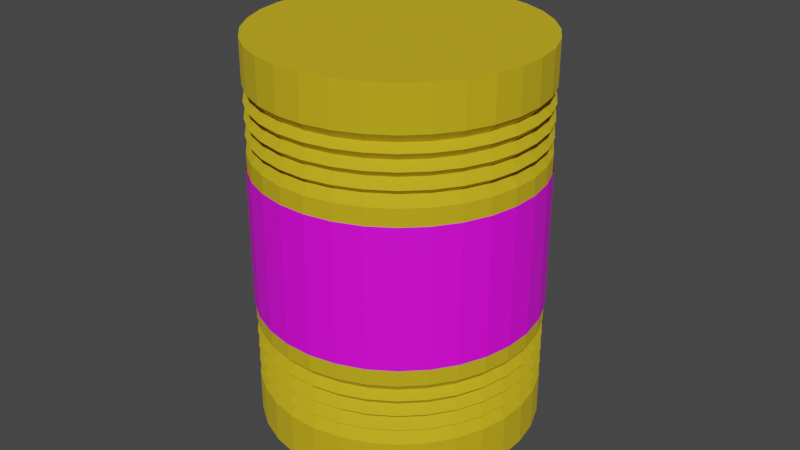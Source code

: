 # Source: BarrelChem.blend  (saved by Blender 2.83.19; exported with 4.5.12 LTS)
import bpy
from mathutils import Matrix  # noqa: F401  (used for matrix-valued properties, if any)

bpy.ops.wm.read_factory_settings(use_empty=True)
scene = bpy.context.scene
scene.name = 'Scene'

# ---- collections
col_collection = bpy.data.collections.new('Collection'); scene.collection.children.link(col_collection)

# ---- images (referenced by path relative to the original .blend; pixels are not part of the script)
import os
ASSET_DIR = os.environ.get("B2B_ASSET_DIR", "")  # directory of the original .blend (textures are referenced by path, not embedded)
HERE = os.path.dirname(os.path.abspath(__file__))  # packed textures are extracted next to this script under _unpacked/

def load_image(name, relpath, width, height, colorspace="sRGB"):
    """Load a texture the original file referenced (path relative to the .blend, or extracted next to this script)."""
    p = next((c for c in (os.path.join(HERE, relpath), os.path.join(ASSET_DIR, relpath)) if relpath and os.path.exists(c)), "")
    if p:
        img = bpy.data.images.load(p, check_existing=True)
        img.name = name
    else:  # same state as the original file: an image datablock whose file is absent (Cycles renders it pink)
        img = bpy.data.images.new(name, width, height)
        img.source = "FILE"
        img.filepath = "//" + (relpath or name)
    img.colorspace_settings.name = colorspace
    return img
img_barrel_chem_png = load_image('Barrel chem.png', 'Barrel chem.png', 1024, 1024, 'sRGB')

# ---- materials (node trees are filled in below, after node groups)
mat_sticker = bpy.data.materials.new('Sticker')
mat_sticker.use_transparent_shadow = False
mat_barrel = bpy.data.materials.new('Barrel')
mat_barrel.alpha_threshold = 0.0
mat_barrel.use_transparent_shadow = False
mat_barrel.line_color = (0.0, 0.0, 0.0, 1.0)

# ---- material node trees
mat_sticker.use_nodes = True; mat_sticker.node_tree.nodes.clear()
_N = mat_sticker.node_tree.nodes; _L = mat_sticker.node_tree.links
n0 = _N.new('ShaderNodeOutputMaterial'); n0.name = 'Material Output'; n0.location = (621, 318)
n1 = _N.new('ShaderNodeBsdfPrincipled'); n1.name = 'Principled BSDF'; n1.location = (44, 325)
n1.distribution = 'GGX'
n1.subsurface_method = 'BURLEY'
n1.inputs[3].default_value = 1.45
n1.inputs[27].default_value = (0.0, 0.0, 0.0, 1.0)
n1.inputs[28].default_value = 1.0
n2 = _N.new('ShaderNodeTexImage'); n2.name = 'Image Texture'; n2.location = (-272, 356)
n2.image = img_barrel_chem_png
_L.new(n2.outputs[0], n1.inputs[0])
_L.new(n1.outputs[0], n0.inputs[0])
n0.is_active_output = True
mat_barrel.use_nodes = True; mat_barrel.node_tree.nodes.clear()
_N = mat_barrel.node_tree.nodes; _L = mat_barrel.node_tree.links
n0 = _N.new('ShaderNodeOutputMaterial'); n0.name = 'Material Output'; n0.location = (300, 300)
n1 = _N.new('ShaderNodeBsdfPrincipled'); n1.name = 'Principled BSDF'; n1.location = (10, 300)
n1.distribution = 'GGX'
n1.subsurface_method = 'BURLEY'
n1.inputs[0].default_value = (0.8, 0.5688, 0.0, 1.0)
n1.inputs[1].default_value = 0.3889
n1.inputs[2].default_value = 0.8861
n1.inputs[3].default_value = 1.45
n1.inputs[13].default_value = 1.0
n1.inputs[27].default_value = (0.0, 0.0, 0.0, 1.0)
n1.inputs[28].default_value = 1.0
_L.new(n1.outputs[0], n0.inputs[0])
n0.is_active_output = True

# ---- world
world_world = bpy.data.worlds.new('World'); scene.world = world_world
world_world.use_nodes = True; world_world.node_tree.nodes.clear()
_N = world_world.node_tree.nodes; _L = world_world.node_tree.links
n0 = _N.new('ShaderNodeOutputWorld'); n0.name = 'World Output'; n0.location = (300, 300)
n1 = _N.new('ShaderNodeBackground'); n1.name = 'Background'; n1.location = (10, 300)
n1.inputs[0].default_value = (0.05088, 0.05088, 0.05088, 1.0)
_L.new(n1.outputs[0], n0.inputs[0])
n0.is_active_output = True
world_world.color = (0.05088, 0.05088, 0.05088)
world_world.use_sun_shadow = False
world_world.sun_shadow_jitter_overblur = 0.0

# ---- meshes
me_cylinder_001 = bpy.data.meshes.new('Cylinder.001')
me_cylinder_001.from_pydata([(-2.75, 1.721, 0.956), (-2.653, 1.721, 0.956), (-2.559, 1.703, 0.956), (-2.47, 1.666, 0.956), (-2.389, 1.613, 0.956), (-2.321, 1.545, 0.956), (-2.267, 1.465, 0.956), (-2.23, 1.376, 0.956), (-2.211, 1.282, 0.956), (-2.21, 1.185, 0.956), (-2.229, 1.091, 0.956), (-2.266, 1.001, 0.956), (-2.319, 0.921, 0.956), (-2.387, 0.8526, 0.956), (-2.467, 0.7988, 0.956), (-2.556, 0.7617, 0.956), (-2.65, 0.7426, 0.956), (-2.747, 0.7423, 0.956), (-2.841, 0.7608, 0.956), (-2.93, 0.7974, 0.956), (-3.011, 0.8507, 0.956), (-3.079, 0.9187, 0.956), (-3.133, 0.9987, 0.956), (-3.17, 1.088, 0.956), (-3.189, 1.182, 0.956), (-3.19, 1.278, 0.956), (-3.171, 1.373, 0.956), (-3.134, 1.462, 0.956), (-3.081, 1.543, 0.956), (-3.013, 1.611, 0.956), (-2.933, 1.665, 0.956), (-2.844, 1.702, 0.956), (-2.75, 1.721, 0.4702), (-2.653, 1.721, 0.4702), (-2.559, 1.703, 0.4702), (-2.47, 1.666, 0.4702), (-2.389, 1.613, 0.4702), (-2.321, 1.545, 0.4702), (-2.267, 1.465, 0.4702), (-2.23, 1.376, 0.4702), (-2.211, 1.282, 0.4702), (-2.21, 1.185, 0.4702), (-2.229, 1.091, 0.4702), (-2.266, 1.001, 0.4702), (-2.319, 0.921, 0.4702), (-2.387, 0.8526, 0.4702), (-2.467, 0.7988, 0.4702), (-2.556, 0.7617, 0.4702), (-2.65, 0.7426, 0.4702), (-2.747, 0.7423, 0.4702), (-2.841, 0.7608, 0.4702), (-2.93, 0.7974, 0.4702), (-3.011, 0.8507, 0.4702), (-3.079, 0.9187, 0.4702), (-3.133, 0.9987, 0.4702), (-3.17, 1.088, 0.4702), (-3.189, 1.182, 0.4702), (-3.19, 1.278, 0.4702), (-3.171, 1.373, 0.4702), (-3.134, 1.462, 0.4702), (-3.081, 1.543, 0.4702), (-3.013, 1.611, 0.4702), (-2.933, 1.665, 0.4702), (-2.844, 1.702, 0.4702), (-2.749, 1.717, 1.385), (-2.654, 1.718, 1.385), (-2.56, 1.699, 1.385), (-2.471, 1.663, 1.385), (-2.392, 1.61, 1.385), (-2.324, 1.543, 1.385), (-2.27, 1.463, 1.385), (-2.233, 1.375, 1.385), (-2.214, 1.281, 1.385), (-2.214, 1.185, 1.385), (-2.233, 1.092, 1.385), (-2.269, 1.003, 1.385), (-2.322, 0.9234, 1.385), (-2.389, 0.8555, 1.385), (-2.469, 0.8021, 1.385), (-2.557, 0.7652, 1.385), (-2.651, 0.7463, 1.385), (-2.746, 0.746, 1.385), (-2.84, 0.7644, 1.385), (-2.929, 0.8007, 1.385), (-3.008, 0.8536, 1.385), (-3.076, 0.921, 1.385), (-3.13, 1.0, 1.385), (-3.167, 1.089, 1.385), (-3.186, 1.182, 1.385), (-3.186, 1.278, 1.385), (-3.167, 1.372, 1.385), (-3.131, 1.461, 1.385), (-3.078, 1.54, 1.385), (-3.011, 1.608, 1.385), (-2.931, 1.661, 1.385), (-2.843, 1.698, 1.385), (-2.749, 1.717, 1.014), (-2.746, 1.689, 1.047), (-2.749, 1.717, 1.069), (-2.746, 1.689, 1.099), (-2.749, 1.717, 1.125), (-2.746, 1.689, 1.151), (-2.749, 1.717, 1.18), (-2.746, 1.689, 1.203), (-2.749, 1.717, 1.235), (-2.654, 1.718, 1.235), (-2.656, 1.689, 1.203), (-2.654, 1.718, 1.18), (-2.656, 1.689, 1.151), (-2.654, 1.718, 1.125), (-2.656, 1.689, 1.099), (-2.654, 1.718, 1.069), (-2.656, 1.689, 1.047), (-2.654, 1.718, 1.014), (-2.56, 1.699, 1.235), (-2.568, 1.672, 1.203), (-2.56, 1.699, 1.18), (-2.568, 1.672, 1.151), (-2.56, 1.699, 1.125), (-2.568, 1.672, 1.099), (-2.56, 1.699, 1.069), (-2.568, 1.672, 1.047), (-2.56, 1.699, 1.014), (-2.471, 1.663, 1.235), (-2.485, 1.638, 1.203), (-2.471, 1.663, 1.18), (-2.485, 1.638, 1.151), (-2.471, 1.663, 1.125), (-2.485, 1.638, 1.099), (-2.471, 1.663, 1.069), (-2.485, 1.638, 1.047), (-2.471, 1.663, 1.014), (-2.392, 1.61, 1.235), (-2.409, 1.588, 1.203), (-2.392, 1.61, 1.18), (-2.409, 1.588, 1.151), (-2.392, 1.61, 1.125), (-2.409, 1.588, 1.099), (-2.392, 1.61, 1.069), (-2.409, 1.588, 1.047), (-2.392, 1.61, 1.014), (-2.324, 1.543, 1.235), (-2.346, 1.525, 1.203), (-2.324, 1.543, 1.18), (-2.346, 1.525, 1.151), (-2.324, 1.543, 1.125), (-2.346, 1.525, 1.099), (-2.324, 1.543, 1.069), (-2.346, 1.525, 1.047), (-2.324, 1.543, 1.014), (-2.27, 1.463, 1.235), (-2.295, 1.45, 1.203), (-2.27, 1.463, 1.18), (-2.295, 1.45, 1.151), (-2.27, 1.463, 1.125), (-2.295, 1.45, 1.099), (-2.27, 1.463, 1.069), (-2.295, 1.45, 1.047), (-2.27, 1.463, 1.014), (-2.233, 1.375, 1.235), (-2.261, 1.367, 1.203), (-2.233, 1.375, 1.18), (-2.261, 1.367, 1.151), (-2.233, 1.375, 1.125), (-2.261, 1.367, 1.099), (-2.233, 1.375, 1.069), (-2.261, 1.367, 1.047), (-2.233, 1.375, 1.014), (-2.214, 1.281, 1.235), (-2.243, 1.278, 1.203), (-2.214, 1.281, 1.18), (-2.243, 1.278, 1.151), (-2.214, 1.281, 1.125), (-2.243, 1.278, 1.099), (-2.214, 1.281, 1.069), (-2.243, 1.278, 1.047), (-2.214, 1.281, 1.014), (-2.214, 1.185, 1.235), (-2.242, 1.188, 1.203), (-2.214, 1.185, 1.18), (-2.242, 1.188, 1.151), (-2.214, 1.185, 1.125), (-2.242, 1.188, 1.099), (-2.214, 1.185, 1.069), (-2.242, 1.188, 1.047), (-2.214, 1.185, 1.014), (-2.233, 1.092, 1.235), (-2.26, 1.1, 1.203), (-2.233, 1.092, 1.18), (-2.26, 1.1, 1.151), (-2.233, 1.092, 1.125), (-2.26, 1.1, 1.099), (-2.233, 1.092, 1.069), (-2.26, 1.1, 1.047), (-2.233, 1.092, 1.014), (-2.269, 1.003, 1.235), (-2.294, 1.016, 1.203), (-2.269, 1.003, 1.18), (-2.294, 1.016, 1.151), (-2.269, 1.003, 1.125), (-2.294, 1.016, 1.099), (-2.269, 1.003, 1.069), (-2.294, 1.016, 1.047), (-2.269, 1.003, 1.014), (-2.322, 0.9234, 1.235), (-2.344, 0.9413, 1.203), (-2.322, 0.9234, 1.18), (-2.344, 0.9413, 1.151), (-2.322, 0.9234, 1.125), (-2.344, 0.9413, 1.099), (-2.322, 0.9234, 1.069), (-2.344, 0.9413, 1.047), (-2.322, 0.9234, 1.014), (-2.389, 0.8555, 1.235), (-2.407, 0.8773, 1.203), (-2.389, 0.8555, 1.18), (-2.407, 0.8773, 1.151), (-2.389, 0.8555, 1.125), (-2.407, 0.8773, 1.099), (-2.389, 0.8555, 1.069), (-2.407, 0.8773, 1.047), (-2.389, 0.8555, 1.014), (-2.469, 0.8021, 1.235), (-2.482, 0.827, 1.203), (-2.469, 0.8021, 1.18), (-2.482, 0.827, 1.151), (-2.469, 0.8021, 1.125), (-2.482, 0.827, 1.099), (-2.469, 0.8021, 1.069), (-2.482, 0.827, 1.047), (-2.469, 0.8021, 1.014), (-2.557, 0.7652, 1.235), (-2.565, 0.7923, 1.203), (-2.557, 0.7652, 1.18), (-2.565, 0.7923, 1.151), (-2.557, 0.7652, 1.125), (-2.565, 0.7923, 1.099), (-2.557, 0.7652, 1.069), (-2.565, 0.7923, 1.047), (-2.557, 0.7652, 1.014), (-2.651, 0.7463, 1.235), (-2.654, 0.7744, 1.203), (-2.651, 0.7463, 1.18), (-2.654, 0.7744, 1.151), (-2.651, 0.7463, 1.125), (-2.654, 0.7744, 1.099), (-2.651, 0.7463, 1.069), (-2.654, 0.7744, 1.047), (-2.651, 0.7463, 1.014), (-2.746, 0.746, 1.235), (-2.744, 0.7742, 1.203), (-2.746, 0.746, 1.18), (-2.744, 0.7742, 1.151), (-2.746, 0.746, 1.125), (-2.744, 0.7742, 1.099), (-2.746, 0.746, 1.069), (-2.744, 0.7742, 1.047), (-2.746, 0.746, 1.014), (-2.84, 0.7644, 1.235), (-2.832, 0.7915, 1.203), (-2.84, 0.7644, 1.18), (-2.832, 0.7915, 1.151), (-2.84, 0.7644, 1.125), (-2.832, 0.7915, 1.099), (-2.84, 0.7644, 1.069), (-2.832, 0.7915, 1.047), (-2.84, 0.7644, 1.014), (-2.929, 0.8007, 1.235), (-2.915, 0.8257, 1.203), (-2.929, 0.8007, 1.18), (-2.915, 0.8257, 1.151), (-2.929, 0.8007, 1.125), (-2.915, 0.8257, 1.099), (-2.929, 0.8007, 1.069), (-2.915, 0.8257, 1.047), (-2.929, 0.8007, 1.014), (-3.008, 0.8536, 1.235), (-2.991, 0.8755, 1.203), (-3.008, 0.8536, 1.18), (-2.991, 0.8755, 1.151), (-3.008, 0.8536, 1.125), (-2.991, 0.8755, 1.099), (-3.008, 0.8536, 1.069), (-2.991, 0.8755, 1.047), (-3.008, 0.8536, 1.014), (-3.076, 0.921, 1.235), (-3.054, 0.9391, 1.203), (-3.076, 0.921, 1.18), (-3.054, 0.9391, 1.151), (-3.076, 0.921, 1.125), (-3.054, 0.9391, 1.099), (-3.076, 0.921, 1.069), (-3.054, 0.9391, 1.047), (-3.076, 0.921, 1.014), (-3.13, 1.0, 1.235), (-3.105, 1.014, 1.203), (-3.13, 1.0, 1.18), (-3.105, 1.014, 1.151), (-3.13, 1.0, 1.125), (-3.105, 1.014, 1.099), (-3.13, 1.0, 1.069), (-3.105, 1.014, 1.047), (-3.13, 1.0, 1.014), (-3.167, 1.089, 1.235), (-3.14, 1.097, 1.203), (-3.167, 1.089, 1.18), (-3.14, 1.097, 1.151), (-3.167, 1.089, 1.125), (-3.14, 1.097, 1.099), (-3.167, 1.089, 1.069), (-3.14, 1.097, 1.047), (-3.167, 1.089, 1.014), (-3.186, 1.182, 1.235), (-3.157, 1.185, 1.203), (-3.186, 1.182, 1.18), (-3.157, 1.185, 1.151), (-3.186, 1.182, 1.125), (-3.157, 1.185, 1.099), (-3.186, 1.182, 1.069), (-3.157, 1.185, 1.047), (-3.186, 1.182, 1.014), (-3.186, 1.278, 1.235), (-3.158, 1.275, 1.203), (-3.186, 1.278, 1.18), (-3.158, 1.275, 1.151), (-3.186, 1.278, 1.125), (-3.158, 1.275, 1.099), (-3.186, 1.278, 1.069), (-3.158, 1.275, 1.047), (-3.186, 1.278, 1.014), (-3.167, 1.372, 1.235), (-3.14, 1.364, 1.203), (-3.167, 1.372, 1.18), (-3.14, 1.364, 1.151), (-3.167, 1.372, 1.125), (-3.14, 1.364, 1.099), (-3.167, 1.372, 1.069), (-3.14, 1.364, 1.047), (-3.167, 1.372, 1.014), (-3.131, 1.461, 1.235), (-3.106, 1.447, 1.203), (-3.131, 1.461, 1.18), (-3.106, 1.447, 1.151), (-3.131, 1.461, 1.125), (-3.106, 1.447, 1.099), (-3.131, 1.461, 1.069), (-3.106, 1.447, 1.047), (-3.131, 1.461, 1.014), (-3.078, 1.54, 1.235), (-3.056, 1.522, 1.203), (-3.078, 1.54, 1.18), (-3.056, 1.522, 1.151), (-3.078, 1.54, 1.125), (-3.056, 1.522, 1.099), (-3.078, 1.54, 1.069), (-3.056, 1.522, 1.047), (-3.078, 1.54, 1.014), (-3.011, 1.608, 1.235), (-2.993, 1.586, 1.203), (-3.011, 1.608, 1.18), (-2.993, 1.586, 1.151), (-3.011, 1.608, 1.125), (-2.993, 1.586, 1.099), (-3.011, 1.608, 1.069), (-2.993, 1.586, 1.047), (-3.011, 1.608, 1.014), (-2.931, 1.661, 1.235), (-2.918, 1.637, 1.203), (-2.931, 1.661, 1.18), (-2.918, 1.637, 1.151), (-2.931, 1.661, 1.125), (-2.918, 1.637, 1.099), (-2.931, 1.661, 1.069), (-2.918, 1.637, 1.047), (-2.931, 1.661, 1.014), (-2.843, 1.698, 1.235), (-2.835, 1.671, 1.203), (-2.843, 1.698, 1.18), (-2.835, 1.671, 1.151), (-2.843, 1.698, 1.125), (-2.835, 1.671, 1.099), (-2.843, 1.698, 1.069), (-2.835, 1.671, 1.047), (-2.843, 1.698, 1.014), (-2.749, 1.717, 0.04108), (-2.654, 1.718, 0.04108), (-2.56, 1.699, 0.04108), (-2.471, 1.663, 0.04108), (-2.392, 1.61, 0.04108), (-2.324, 1.543, 0.04108), (-2.27, 1.463, 0.04108), (-2.233, 1.375, 0.04108), (-2.214, 1.281, 0.04108), (-2.214, 1.185, 0.04108), (-2.233, 1.092, 0.04108), (-2.269, 1.003, 0.04108), (-2.322, 0.9234, 0.04108), (-2.389, 0.8555, 0.04108), (-2.469, 0.8021, 0.04108), (-2.557, 0.7652, 0.04108), (-2.651, 0.7463, 0.04108), (-2.746, 0.746, 0.04108), (-2.84, 0.7644, 0.04108), (-2.929, 0.8007, 0.04108), (-3.008, 0.8536, 0.04108), (-3.076, 0.921, 0.04108), (-3.13, 1.0, 0.04108), (-3.167, 1.089, 0.04108), (-3.186, 1.182, 0.04108), (-3.186, 1.278, 0.04108), (-3.167, 1.372, 0.04108), (-3.131, 1.461, 0.04108), (-3.078, 1.54, 0.04108), (-3.011, 1.608, 0.04108), (-2.931, 1.661, 0.04108), (-2.843, 1.698, 0.04108), (-2.749, 1.717, 0.4119), (-2.746, 1.689, 0.3795), (-2.749, 1.717, 0.3567), (-2.746, 1.689, 0.3274), (-2.749, 1.717, 0.3014), (-2.746, 1.689, 0.2753), (-2.749, 1.717, 0.2461), (-2.746, 1.689, 0.2233), (-2.749, 1.717, 0.1908), (-2.654, 1.718, 0.1908), (-2.656, 1.689, 0.2233), (-2.654, 1.718, 0.2461), (-2.656, 1.689, 0.2753), (-2.654, 1.718, 0.3014), (-2.656, 1.689, 0.3274), (-2.654, 1.718, 0.3567), (-2.656, 1.689, 0.3795), (-2.654, 1.718, 0.4119), (-2.56, 1.699, 0.1908), (-2.568, 1.672, 0.2233), (-2.56, 1.699, 0.2461), (-2.568, 1.672, 0.2753), (-2.56, 1.699, 0.3014), (-2.568, 1.672, 0.3274), (-2.56, 1.699, 0.3567), (-2.568, 1.672, 0.3795), (-2.56, 1.699, 0.4119), (-2.471, 1.663, 0.1908), (-2.485, 1.638, 0.2233), (-2.471, 1.663, 0.2461), (-2.485, 1.638, 0.2753), (-2.471, 1.663, 0.3014), (-2.485, 1.638, 0.3274), (-2.471, 1.663, 0.3567), (-2.485, 1.638, 0.3795), (-2.471, 1.663, 0.4119), (-2.392, 1.61, 0.1908), (-2.409, 1.588, 0.2233), (-2.392, 1.61, 0.2461), (-2.409, 1.588, 0.2753), (-2.392, 1.61, 0.3014), (-2.409, 1.588, 0.3274), (-2.392, 1.61, 0.3567), (-2.409, 1.588, 0.3795), (-2.392, 1.61, 0.4119), (-2.324, 1.543, 0.1908), (-2.346, 1.525, 0.2233), (-2.324, 1.543, 0.2461), (-2.346, 1.525, 0.2753), (-2.324, 1.543, 0.3014), (-2.346, 1.525, 0.3274), (-2.324, 1.543, 0.3567), (-2.346, 1.525, 0.3795), (-2.324, 1.543, 0.4119), (-2.27, 1.463, 0.1908), (-2.295, 1.45, 0.2233), (-2.27, 1.463, 0.2461), (-2.295, 1.45, 0.2753), (-2.27, 1.463, 0.3014), (-2.295, 1.45, 0.3274), (-2.27, 1.463, 0.3567), (-2.295, 1.45, 0.3795), (-2.27, 1.463, 0.4119), (-2.233, 1.375, 0.1908), (-2.261, 1.367, 0.2233), (-2.233, 1.375, 0.2461), (-2.261, 1.367, 0.2753), (-2.233, 1.375, 0.3014), (-2.261, 1.367, 0.3274), (-2.233, 1.375, 0.3567), (-2.261, 1.367, 0.3795), (-2.233, 1.375, 0.4119), (-2.214, 1.281, 0.1908), (-2.243, 1.278, 0.2233), (-2.214, 1.281, 0.2461), (-2.243, 1.278, 0.2753), (-2.214, 1.281, 0.3014), (-2.243, 1.278, 0.3274), (-2.214, 1.281, 0.3567), (-2.243, 1.278, 0.3795), (-2.214, 1.281, 0.4119), (-2.214, 1.185, 0.1908), (-2.242, 1.188, 0.2233), (-2.214, 1.185, 0.2461), (-2.242, 1.188, 0.2753), (-2.214, 1.185, 0.3014), (-2.242, 1.188, 0.3274), (-2.214, 1.185, 0.3567), (-2.242, 1.188, 0.3795), (-2.214, 1.185, 0.4119), (-2.233, 1.092, 0.1908), (-2.26, 1.1, 0.2233), (-2.233, 1.092, 0.2461), (-2.26, 1.1, 0.2753), (-2.233, 1.092, 0.3014), (-2.26, 1.1, 0.3274), (-2.233, 1.092, 0.3567), (-2.26, 1.1, 0.3795), (-2.233, 1.092, 0.4119), (-2.269, 1.003, 0.1908), (-2.294, 1.016, 0.2233), (-2.269, 1.003, 0.2461), (-2.294, 1.016, 0.2753), (-2.269, 1.003, 0.3014), (-2.294, 1.016, 0.3274), (-2.269, 1.003, 0.3567), (-2.294, 1.016, 0.3795), (-2.269, 1.003, 0.4119), (-2.322, 0.9234, 0.1908), (-2.344, 0.9413, 0.2233), (-2.322, 0.9234, 0.2461), (-2.344, 0.9413, 0.2753), (-2.322, 0.9234, 0.3014), (-2.344, 0.9413, 0.3274), (-2.322, 0.9234, 0.3567), (-2.344, 0.9413, 0.3795), (-2.322, 0.9234, 0.4119), (-2.389, 0.8555, 0.1908), (-2.407, 0.8773, 0.2233), (-2.389, 0.8555, 0.2461), (-2.407, 0.8773, 0.2753), (-2.389, 0.8555, 0.3014), (-2.407, 0.8773, 0.3274), (-2.389, 0.8555, 0.3567), (-2.407, 0.8773, 0.3795), (-2.389, 0.8555, 0.4119), (-2.469, 0.8021, 0.1908), (-2.482, 0.827, 0.2233), (-2.469, 0.8021, 0.2461), (-2.482, 0.827, 0.2753), (-2.469, 0.8021, 0.3014), (-2.482, 0.827, 0.3274), (-2.469, 0.8021, 0.3567), (-2.482, 0.827, 0.3795), (-2.469, 0.8021, 0.4119), (-2.557, 0.7652, 0.1908), (-2.565, 0.7923, 0.2233), (-2.557, 0.7652, 0.2461), (-2.565, 0.7923, 0.2753), (-2.557, 0.7652, 0.3014), (-2.565, 0.7923, 0.3274), (-2.557, 0.7652, 0.3567), (-2.565, 0.7923, 0.3795), (-2.557, 0.7652, 0.4119), (-2.651, 0.7463, 0.1908), (-2.654, 0.7744, 0.2233), (-2.651, 0.7463, 0.2461), (-2.654, 0.7744, 0.2753), (-2.651, 0.7463, 0.3014), (-2.654, 0.7744, 0.3274), (-2.651, 0.7463, 0.3567), (-2.654, 0.7744, 0.3795), (-2.651, 0.7463, 0.4119), (-2.746, 0.746, 0.1908), (-2.744, 0.7742, 0.2233), (-2.746, 0.746, 0.2461), (-2.744, 0.7742, 0.2753), (-2.746, 0.746, 0.3014), (-2.744, 0.7742, 0.3274), (-2.746, 0.746, 0.3567), (-2.744, 0.7742, 0.3795), (-2.746, 0.746, 0.4119), (-2.84, 0.7644, 0.1908), (-2.832, 0.7915, 0.2233), (-2.84, 0.7644, 0.2461), (-2.832, 0.7915, 0.2753), (-2.84, 0.7644, 0.3014), (-2.832, 0.7915, 0.3274), (-2.84, 0.7644, 0.3567), (-2.832, 0.7915, 0.3795), (-2.84, 0.7644, 0.4119), (-2.929, 0.8007, 0.1908), (-2.915, 0.8257, 0.2233), (-2.929, 0.8007, 0.2461), (-2.915, 0.8257, 0.2753), (-2.929, 0.8007, 0.3014), (-2.915, 0.8257, 0.3274), (-2.929, 0.8007, 0.3567), (-2.915, 0.8257, 0.3795), (-2.929, 0.8007, 0.4119), (-3.008, 0.8536, 0.1908), (-2.991, 0.8755, 0.2233), (-3.008, 0.8536, 0.2461), (-2.991, 0.8755, 0.2753), (-3.008, 0.8536, 0.3014), (-2.991, 0.8755, 0.3274), (-3.008, 0.8536, 0.3567), (-2.991, 0.8755, 0.3795), (-3.008, 0.8536, 0.4119), (-3.076, 0.921, 0.1908), (-3.054, 0.9391, 0.2233), (-3.076, 0.921, 0.2461), (-3.054, 0.9391, 0.2753), (-3.076, 0.921, 0.3014), (-3.054, 0.9391, 0.3274), (-3.076, 0.921, 0.3567), (-3.054, 0.9391, 0.3795), (-3.076, 0.921, 0.4119), (-3.13, 1.0, 0.1908), (-3.105, 1.014, 0.2233), (-3.13, 1.0, 0.2461), (-3.105, 1.014, 0.2753), (-3.13, 1.0, 0.3014), (-3.105, 1.014, 0.3274), (-3.13, 1.0, 0.3567), (-3.105, 1.014, 0.3795), (-3.13, 1.0, 0.4119), (-3.167, 1.089, 0.1908), (-3.14, 1.097, 0.2233), (-3.167, 1.089, 0.2461), (-3.14, 1.097, 0.2753), (-3.167, 1.089, 0.3014), (-3.14, 1.097, 0.3274), (-3.167, 1.089, 0.3567), (-3.14, 1.097, 0.3795), (-3.167, 1.089, 0.4119), (-3.186, 1.182, 0.1908), (-3.157, 1.185, 0.2233), (-3.186, 1.182, 0.2461), (-3.157, 1.185, 0.2753), (-3.186, 1.182, 0.3014), (-3.157, 1.185, 0.3274), (-3.186, 1.182, 0.3567), (-3.157, 1.185, 0.3795), (-3.186, 1.182, 0.4119), (-3.186, 1.278, 0.1908), (-3.158, 1.275, 0.2233), (-3.186, 1.278, 0.2461), (-3.158, 1.275, 0.2753), (-3.186, 1.278, 0.3014), (-3.158, 1.275, 0.3274), (-3.186, 1.278, 0.3567), (-3.158, 1.275, 0.3795), (-3.186, 1.278, 0.4119), (-3.167, 1.372, 0.1908), (-3.14, 1.364, 0.2233), (-3.167, 1.372, 0.2461), (-3.14, 1.364, 0.2753), (-3.167, 1.372, 0.3014), (-3.14, 1.364, 0.3274), (-3.167, 1.372, 0.3567), (-3.14, 1.364, 0.3795), (-3.167, 1.372, 0.4119), (-3.131, 1.461, 0.1908), (-3.106, 1.447, 0.2233), (-3.131, 1.461, 0.2461), (-3.106, 1.447, 0.2753), (-3.131, 1.461, 0.3014), (-3.106, 1.447, 0.3274), (-3.131, 1.461, 0.3567), (-3.106, 1.447, 0.3795), (-3.131, 1.461, 0.4119), (-3.078, 1.54, 0.1908), (-3.056, 1.522, 0.2233), (-3.078, 1.54, 0.2461), (-3.056, 1.522, 0.2753), (-3.078, 1.54, 0.3014), (-3.056, 1.522, 0.3274), (-3.078, 1.54, 0.3567), (-3.056, 1.522, 0.3795), (-3.078, 1.54, 0.4119), (-3.011, 1.608, 0.1908), (-2.993, 1.586, 0.2233), (-3.011, 1.608, 0.2461), (-2.993, 1.586, 0.2753), (-3.011, 1.608, 0.3014), (-2.993, 1.586, 0.3274), (-3.011, 1.608, 0.3567), (-2.993, 1.586, 0.3795), (-3.011, 1.608, 0.4119), (-2.931, 1.661, 0.1908), (-2.918, 1.637, 0.2233), (-2.931, 1.661, 0.2461), (-2.918, 1.637, 0.2753), (-2.931, 1.661, 0.3014), (-2.918, 1.637, 0.3274), (-2.931, 1.661, 0.3567), (-2.918, 1.637, 0.3795), (-2.931, 1.661, 0.4119), (-2.843, 1.698, 0.1908), (-2.835, 1.671, 0.2233), (-2.843, 1.698, 0.2461), (-2.835, 1.671, 0.2753), (-2.843, 1.698, 0.3014), (-2.835, 1.671, 0.3274), (-2.843, 1.698, 0.3567), (-2.835, 1.671, 0.3795), (-2.843, 1.698, 0.4119)], [], [(0, 32, 63, 31), (31, 63, 62, 30), (30, 62, 61, 29), (29, 61, 60, 28), (28, 60, 59, 27), (27, 59, 58, 26), (26, 58, 57, 25), (25, 57, 56, 24), (24, 56, 55, 23), (23, 55, 54, 22), (22, 54, 53, 21), (21, 53, 52, 20), (20, 52, 51, 19), (19, 51, 50, 18), (18, 50, 49, 17), (17, 49, 48, 16), (16, 48, 47, 15), (15, 47, 46, 14), (14, 46, 45, 13), (13, 45, 44, 12), (12, 44, 43, 11), (11, 43, 42, 10), (10, 42, 41, 9), (9, 41, 40, 8), (8, 40, 39, 7), (7, 39, 38, 6), (6, 38, 37, 5), (5, 37, 36, 4), (4, 36, 35, 3), (3, 35, 34, 2), (2, 34, 33, 1), (1, 33, 32, 0), (104, 64, 65, 105), (105, 65, 66, 114), (114, 66, 67, 123), (123, 67, 68, 132), (132, 68, 69, 141), (141, 69, 70, 150), (150, 70, 71, 159), (159, 71, 72, 168), (168, 72, 73, 177), (177, 73, 74, 186), (186, 74, 75, 195), (195, 75, 76, 204), (204, 76, 77, 213), (213, 77, 78, 222), (222, 78, 79, 231), (231, 79, 80, 240), (240, 80, 81, 249), (249, 81, 82, 258), (258, 82, 83, 267), (267, 83, 84, 276), (276, 84, 85, 285), (285, 85, 86, 294), (294, 86, 87, 303), (303, 87, 88, 312), (312, 88, 89, 321), (321, 89, 90, 330), (330, 90, 91, 339), (339, 91, 92, 348), (348, 92, 93, 357), (357, 93, 94, 366), (65, 64, 95, 94, 93, 92, 91, 90, 89, 88, 87, 86, 85, 84, 83, 82, 81, 80, 79, 78, 77, 76, 75, 74, 73, 72, 71, 70, 69, 68, 67, 66), (366, 94, 95, 375), (375, 95, 64, 104), (383, 382, 97, 96), (382, 381, 98, 97), (381, 380, 99, 98), (380, 379, 100, 99), (379, 378, 101, 100), (378, 377, 102, 101), (377, 376, 103, 102), (376, 375, 104, 103), (96, 416, 703, 383), (374, 373, 382, 383), (373, 372, 381, 382), (372, 371, 380, 381), (371, 370, 379, 380), (370, 369, 378, 379), (369, 368, 377, 378), (368, 367, 376, 377), (367, 366, 375, 376), (383, 703, 694, 374), (365, 364, 373, 374), (364, 363, 372, 373), (363, 362, 371, 372), (362, 361, 370, 371), (361, 360, 369, 370), (360, 359, 368, 369), (359, 358, 367, 368), (358, 357, 366, 367), (374, 694, 685, 365), (356, 355, 364, 365), (355, 354, 363, 364), (354, 353, 362, 363), (353, 352, 361, 362), (352, 351, 360, 361), (351, 350, 359, 360), (350, 349, 358, 359), (349, 348, 357, 358), (365, 685, 676, 356), (347, 346, 355, 356), (346, 345, 354, 355), (345, 344, 353, 354), (344, 343, 352, 353), (343, 342, 351, 352), (342, 341, 350, 351), (341, 340, 349, 350), (340, 339, 348, 349), (356, 676, 667, 347), (338, 337, 346, 347), (337, 336, 345, 346), (336, 335, 344, 345), (335, 334, 343, 344), (334, 333, 342, 343), (333, 332, 341, 342), (332, 331, 340, 341), (331, 330, 339, 340), (347, 667, 658, 338), (329, 328, 337, 338), (328, 327, 336, 337), (327, 326, 335, 336), (326, 325, 334, 335), (325, 324, 333, 334), (324, 323, 332, 333), (323, 322, 331, 332), (322, 321, 330, 331), (338, 658, 649, 329), (320, 319, 328, 329), (319, 318, 327, 328), (318, 317, 326, 327), (317, 316, 325, 326), (316, 315, 324, 325), (315, 314, 323, 324), (314, 313, 322, 323), (313, 312, 321, 322), (329, 649, 640, 320), (311, 310, 319, 320), (310, 309, 318, 319), (309, 308, 317, 318), (308, 307, 316, 317), (307, 306, 315, 316), (306, 305, 314, 315), (305, 304, 313, 314), (304, 303, 312, 313), (320, 640, 631, 311), (302, 301, 310, 311), (301, 300, 309, 310), (300, 299, 308, 309), (299, 298, 307, 308), (298, 297, 306, 307), (297, 296, 305, 306), (296, 295, 304, 305), (295, 294, 303, 304), (311, 631, 622, 302), (293, 292, 301, 302), (292, 291, 300, 301), (291, 290, 299, 300), (290, 289, 298, 299), (289, 288, 297, 298), (288, 287, 296, 297), (287, 286, 295, 296), (286, 285, 294, 295), (302, 622, 613, 293), (284, 283, 292, 293), (283, 282, 291, 292), (282, 281, 290, 291), (281, 280, 289, 290), (280, 279, 288, 289), (279, 278, 287, 288), (278, 277, 286, 287), (277, 276, 285, 286), (293, 613, 604, 284), (275, 274, 283, 284), (274, 273, 282, 283), (273, 272, 281, 282), (272, 271, 280, 281), (271, 270, 279, 280), (270, 269, 278, 279), (269, 268, 277, 278), (268, 267, 276, 277), (284, 604, 595, 275), (266, 265, 274, 275), (265, 264, 273, 274), (264, 263, 272, 273), (263, 262, 271, 272), (262, 261, 270, 271), (261, 260, 269, 270), (260, 259, 268, 269), (259, 258, 267, 268), (275, 595, 586, 266), (257, 256, 265, 266), (256, 255, 264, 265), (255, 254, 263, 264), (254, 253, 262, 263), (253, 252, 261, 262), (252, 251, 260, 261), (251, 250, 259, 260), (250, 249, 258, 259), (266, 586, 577, 257), (248, 247, 256, 257), (247, 246, 255, 256), (246, 245, 254, 255), (245, 244, 253, 254), (244, 243, 252, 253), (243, 242, 251, 252), (242, 241, 250, 251), (241, 240, 249, 250), (257, 577, 568, 248), (239, 238, 247, 248), (238, 237, 246, 247), (237, 236, 245, 246), (236, 235, 244, 245), (235, 234, 243, 244), (234, 233, 242, 243), (233, 232, 241, 242), (232, 231, 240, 241), (248, 568, 559, 239), (230, 229, 238, 239), (229, 228, 237, 238), (228, 227, 236, 237), (227, 226, 235, 236), (226, 225, 234, 235), (225, 224, 233, 234), (224, 223, 232, 233), (223, 222, 231, 232), (239, 559, 550, 230), (221, 220, 229, 230), (220, 219, 228, 229), (219, 218, 227, 228), (218, 217, 226, 227), (217, 216, 225, 226), (216, 215, 224, 225), (215, 214, 223, 224), (214, 213, 222, 223), (230, 550, 541, 221), (212, 211, 220, 221), (211, 210, 219, 220), (210, 209, 218, 219), (209, 208, 217, 218), (208, 207, 216, 217), (207, 206, 215, 216), (206, 205, 214, 215), (205, 204, 213, 214), (221, 541, 532, 212), (203, 202, 211, 212), (202, 201, 210, 211), (201, 200, 209, 210), (200, 199, 208, 209), (199, 198, 207, 208), (198, 197, 206, 207), (197, 196, 205, 206), (196, 195, 204, 205), (212, 532, 523, 203), (194, 193, 202, 203), (193, 192, 201, 202), (192, 191, 200, 201), (191, 190, 199, 200), (190, 189, 198, 199), (189, 188, 197, 198), (188, 187, 196, 197), (187, 186, 195, 196), (203, 523, 514, 194), (185, 184, 193, 194), (184, 183, 192, 193), (183, 182, 191, 192), (182, 181, 190, 191), (181, 180, 189, 190), (180, 179, 188, 189), (179, 178, 187, 188), (178, 177, 186, 187), (194, 514, 505, 185), (176, 175, 184, 185), (175, 174, 183, 184), (174, 173, 182, 183), (173, 172, 181, 182), (172, 171, 180, 181), (171, 170, 179, 180), (170, 169, 178, 179), (169, 168, 177, 178), (185, 505, 496, 176), (167, 166, 175, 176), (166, 165, 174, 175), (165, 164, 173, 174), (164, 163, 172, 173), (163, 162, 171, 172), (162, 161, 170, 171), (161, 160, 169, 170), (160, 159, 168, 169), (176, 496, 487, 167), (158, 157, 166, 167), (157, 156, 165, 166), (156, 155, 164, 165), (155, 154, 163, 164), (154, 153, 162, 163), (153, 152, 161, 162), (152, 151, 160, 161), (151, 150, 159, 160), (167, 487, 478, 158), (149, 148, 157, 158), (148, 147, 156, 157), (147, 146, 155, 156), (146, 145, 154, 155), (145, 144, 153, 154), (144, 143, 152, 153), (143, 142, 151, 152), (142, 141, 150, 151), (158, 478, 469, 149), (140, 139, 148, 149), (139, 138, 147, 148), (138, 137, 146, 147), (137, 136, 145, 146), (136, 135, 144, 145), (135, 134, 143, 144), (134, 133, 142, 143), (133, 132, 141, 142), (149, 469, 460, 140), (131, 130, 139, 140), (130, 129, 138, 139), (129, 128, 137, 138), (128, 127, 136, 137), (127, 126, 135, 136), (126, 125, 134, 135), (125, 124, 133, 134), (124, 123, 132, 133), (140, 460, 451, 131), (122, 121, 130, 131), (121, 120, 129, 130), (120, 119, 128, 129), (119, 118, 127, 128), (118, 117, 126, 127), (117, 116, 125, 126), (116, 115, 124, 125), (115, 114, 123, 124), (131, 451, 442, 122), (113, 112, 121, 122), (112, 111, 120, 121), (111, 110, 119, 120), (110, 109, 118, 119), (109, 108, 117, 118), (108, 107, 116, 117), (107, 106, 115, 116), (106, 105, 114, 115), (122, 442, 433, 113), (96, 97, 112, 113), (97, 98, 111, 112), (98, 99, 110, 111), (99, 100, 109, 110), (100, 101, 108, 109), (101, 102, 107, 108), (102, 103, 106, 107), (103, 104, 105, 106), (424, 425, 385, 384), (425, 434, 386, 385), (434, 443, 387, 386), (443, 452, 388, 387), (452, 461, 389, 388), (461, 470, 390, 389), (470, 479, 391, 390), (479, 488, 392, 391), (488, 497, 393, 392), (497, 506, 394, 393), (506, 515, 395, 394), (515, 524, 396, 395), (524, 533, 397, 396), (533, 542, 398, 397), (542, 551, 399, 398), (551, 560, 400, 399), (560, 569, 401, 400), (569, 578, 402, 401), (578, 587, 403, 402), (587, 596, 404, 403), (596, 605, 405, 404), (605, 614, 406, 405), (614, 623, 407, 406), (623, 632, 408, 407), (632, 641, 409, 408), (641, 650, 410, 409), (650, 659, 411, 410), (659, 668, 412, 411), (668, 677, 413, 412), (677, 686, 414, 413), (385, 386, 387, 388, 389, 390, 391, 392, 393, 394, 395, 396, 397, 398, 399, 400, 401, 402, 403, 404, 405, 406, 407, 408, 409, 410, 411, 412, 413, 414, 415, 384), (686, 695, 415, 414), (695, 424, 384, 415), (703, 416, 417, 702), (702, 417, 418, 701), (701, 418, 419, 700), (700, 419, 420, 699), (699, 420, 421, 698), (698, 421, 422, 697), (697, 422, 423, 696), (696, 423, 424, 695), (694, 703, 702, 693), (693, 702, 701, 692), (692, 701, 700, 691), (691, 700, 699, 690), (690, 699, 698, 689), (689, 698, 697, 688), (688, 697, 696, 687), (687, 696, 695, 686), (685, 694, 693, 684), (684, 693, 692, 683), (683, 692, 691, 682), (682, 691, 690, 681), (681, 690, 689, 680), (680, 689, 688, 679), (679, 688, 687, 678), (678, 687, 686, 677), (676, 685, 684, 675), (675, 684, 683, 674), (674, 683, 682, 673), (673, 682, 681, 672), (672, 681, 680, 671), (671, 680, 679, 670), (670, 679, 678, 669), (669, 678, 677, 668), (667, 676, 675, 666), (666, 675, 674, 665), (665, 674, 673, 664), (664, 673, 672, 663), (663, 672, 671, 662), (662, 671, 670, 661), (661, 670, 669, 660), (660, 669, 668, 659), (658, 667, 666, 657), (657, 666, 665, 656), (656, 665, 664, 655), (655, 664, 663, 654), (654, 663, 662, 653), (653, 662, 661, 652), (652, 661, 660, 651), (651, 660, 659, 650), (649, 658, 657, 648), (648, 657, 656, 647), (647, 656, 655, 646), (646, 655, 654, 645), (645, 654, 653, 644), (644, 653, 652, 643), (643, 652, 651, 642), (642, 651, 650, 641), (640, 649, 648, 639), (639, 648, 647, 638), (638, 647, 646, 637), (637, 646, 645, 636), (636, 645, 644, 635), (635, 644, 643, 634), (634, 643, 642, 633), (633, 642, 641, 632), (631, 640, 639, 630), (630, 639, 638, 629), (629, 638, 637, 628), (628, 637, 636, 627), (627, 636, 635, 626), (626, 635, 634, 625), (625, 634, 633, 624), (624, 633, 632, 623), (622, 631, 630, 621), (621, 630, 629, 620), (620, 629, 628, 619), (619, 628, 627, 618), (618, 627, 626, 617), (617, 626, 625, 616), (616, 625, 624, 615), (615, 624, 623, 614), (613, 622, 621, 612), (612, 621, 620, 611), (611, 620, 619, 610), (610, 619, 618, 609), (609, 618, 617, 608), (608, 617, 616, 607), (607, 616, 615, 606), (606, 615, 614, 605), (604, 613, 612, 603), (603, 612, 611, 602), (602, 611, 610, 601), (601, 610, 609, 600), (600, 609, 608, 599), (599, 608, 607, 598), (598, 607, 606, 597), (597, 606, 605, 596), (595, 604, 603, 594), (594, 603, 602, 593), (593, 602, 601, 592), (592, 601, 600, 591), (591, 600, 599, 590), (590, 599, 598, 589), (589, 598, 597, 588), (588, 597, 596, 587), (586, 595, 594, 585), (585, 594, 593, 584), (584, 593, 592, 583), (583, 592, 591, 582), (582, 591, 590, 581), (581, 590, 589, 580), (580, 589, 588, 579), (579, 588, 587, 578), (577, 586, 585, 576), (576, 585, 584, 575), (575, 584, 583, 574), (574, 583, 582, 573), (573, 582, 581, 572), (572, 581, 580, 571), (571, 580, 579, 570), (570, 579, 578, 569), (568, 577, 576, 567), (567, 576, 575, 566), (566, 575, 574, 565), (565, 574, 573, 564), (564, 573, 572, 563), (563, 572, 571, 562), (562, 571, 570, 561), (561, 570, 569, 560), (559, 568, 567, 558), (558, 567, 566, 557), (557, 566, 565, 556), (556, 565, 564, 555), (555, 564, 563, 554), (554, 563, 562, 553), (553, 562, 561, 552), (552, 561, 560, 551), (550, 559, 558, 549), (549, 558, 557, 548), (548, 557, 556, 547), (547, 556, 555, 546), (546, 555, 554, 545), (545, 554, 553, 544), (544, 553, 552, 543), (543, 552, 551, 542), (541, 550, 549, 540), (540, 549, 548, 539), (539, 548, 547, 538), (538, 547, 546, 537), (537, 546, 545, 536), (536, 545, 544, 535), (535, 544, 543, 534), (534, 543, 542, 533), (532, 541, 540, 531), (531, 540, 539, 530), (530, 539, 538, 529), (529, 538, 537, 528), (528, 537, 536, 527), (527, 536, 535, 526), (526, 535, 534, 525), (525, 534, 533, 524), (523, 532, 531, 522), (522, 531, 530, 521), (521, 530, 529, 520), (520, 529, 528, 519), (519, 528, 527, 518), (518, 527, 526, 517), (517, 526, 525, 516), (516, 525, 524, 515), (514, 523, 522, 513), (513, 522, 521, 512), (512, 521, 520, 511), (511, 520, 519, 510), (510, 519, 518, 509), (509, 518, 517, 508), (508, 517, 516, 507), (507, 516, 515, 506), (505, 514, 513, 504), (504, 513, 512, 503), (503, 512, 511, 502), (502, 511, 510, 501), (501, 510, 509, 500), (500, 509, 508, 499), (499, 508, 507, 498), (498, 507, 506, 497), (496, 505, 504, 495), (495, 504, 503, 494), (494, 503, 502, 493), (493, 502, 501, 492), (492, 501, 500, 491), (491, 500, 499, 490), (490, 499, 498, 489), (489, 498, 497, 488), (487, 496, 495, 486), (486, 495, 494, 485), (485, 494, 493, 484), (484, 493, 492, 483), (483, 492, 491, 482), (482, 491, 490, 481), (481, 490, 489, 480), (480, 489, 488, 479), (478, 487, 486, 477), (477, 486, 485, 476), (476, 485, 484, 475), (475, 484, 483, 474), (474, 483, 482, 473), (473, 482, 481, 472), (472, 481, 480, 471), (471, 480, 479, 470), (469, 478, 477, 468), (468, 477, 476, 467), (467, 476, 475, 466), (466, 475, 474, 465), (465, 474, 473, 464), (464, 473, 472, 463), (463, 472, 471, 462), (462, 471, 470, 461), (460, 469, 468, 459), (459, 468, 467, 458), (458, 467, 466, 457), (457, 466, 465, 456), (456, 465, 464, 455), (455, 464, 463, 454), (454, 463, 462, 453), (453, 462, 461, 452), (451, 460, 459, 450), (450, 459, 458, 449), (449, 458, 457, 448), (448, 457, 456, 447), (447, 456, 455, 446), (446, 455, 454, 445), (445, 454, 453, 444), (444, 453, 452, 443), (442, 451, 450, 441), (441, 450, 449, 440), (440, 449, 448, 439), (439, 448, 447, 438), (438, 447, 446, 437), (437, 446, 445, 436), (436, 445, 444, 435), (435, 444, 443, 434), (433, 442, 441, 432), (432, 441, 440, 431), (431, 440, 439, 430), (430, 439, 438, 429), (429, 438, 437, 428), (428, 437, 436, 427), (427, 436, 435, 426), (426, 435, 434, 425), (416, 433, 432, 417), (417, 432, 431, 418), (418, 431, 430, 419), (419, 430, 429, 420), (420, 429, 428, 421), (421, 428, 427, 422), (422, 427, 426, 423), (423, 426, 425, 424), (113, 433, 416, 96)])
me_cylinder_001.polygons.foreach_set('material_index', [0, 0, 0, 0, 0, 0, 0, 0, 0, 0, 0, 0, 0, 0, 0, 0, 0, 0, 0, 0, 0, 0, 0, 0, 0, 0, 0, 0, 0, 0, 0, 0, 1, 1, 1, 1, 1, 1, 1, 1, 1, 1, 1, 1, 1, 1, 1, 1, 1, 1, 1, 1, 1, 1, 1, 1, 1, 1, 1, 1, 1, 1, 1, 1, 1, 1, 1, 1, 1, 1, 1, 1, 1, 1, 1, 1, 1, 1, 1, 1, 1, 1, 1, 1, 1, 1, 1, 1, 1, 1, 1, 1, 1, 1, 1, 1, 1, 1, 1, 1, 1, 1, 1, 1, 1, 1, 1, 1, 1, 1, 1, 1, 1, 1, 1, 1, 1, 1, 1, 1, 1, 1, 1, 1, 1, 1, 1, 1, 1, 1, 1, 1, 1, 1, 1, 1, 1, 1, 1, 1, 1, 1, 1, 1, 1, 1, 1, 1, 1, 1, 1, 1, 1, 1, 1, 1, 1, 1, 1, 1, 1, 1, 1, 1, 1, 1, 1, 1, 1, 1, 1, 1, 1, 1, 1, 1, 1, 1, 1, 1, 1, 1, 1, 1, 1, 1, 1, 1, 1, 1, 1, 1, 1, 1, 1, 1, 1, 1, 1, 1, 1, 1, 1, 1, 1, 1, 1, 1, 1, 1, 1, 1, 1, 1, 1, 1, 1, 1, 1, 1, 1, 1, 1, 1, 1, 1, 1, 1, 1, 1, 1, 1, 1, 1, 1, 1, 1, 1, 1, 1, 1, 1, 1, 1, 1, 1, 1, 1, 1, 1, 1, 1, 1, 1, 1, 1, 1, 1, 1, 1, 1, 1, 1, 1, 1, 1, 1, 1, 1, 1, 1, 1, 1, 1, 1, 1, 1, 1, 1, 1, 1, 1, 1, 1, 1, 1, 1, 1, 1, 1, 1, 1, 1, 1, 1, 1, 1, 1, 1, 1, 1, 1, 1, 1, 1, 1, 1, 1, 1, 1, 1, 1, 1, 1, 1, 1, 1, 1, 1, 1, 1, 1, 1, 1, 1, 1, 1, 1, 1, 1, 1, 1, 1, 1, 1, 1, 1, 1, 1, 1, 1, 1, 1, 1, 1, 1, 1, 1, 1, 1, 1, 1, 1, 1, 1, 1, 1, 1, 1, 1, 1, 1, 1, 1, 1, 1, 1, 1, 1, 1, 1, 1, 1, 1, 1, 1, 1, 1, 1, 1, 1, 1, 1, 1, 1, 1, 1, 1, 1, 1, 1, 1, 1, 1, 1, 1, 1, 1, 1, 1, 1, 1, 1, 1, 1, 1, 1, 1, 1, 1, 1, 1, 1, 1, 1, 1, 1, 1, 1, 1, 1, 1, 1, 1, 1, 1, 1, 1, 1, 1, 1, 1, 1, 1, 1, 1, 1, 1, 1, 1, 1, 1, 1, 1, 1, 1, 1, 1, 1, 1, 1, 1, 1, 1, 1, 1, 1, 1, 1, 1, 1, 1, 1, 1, 1, 1, 1, 1, 1, 1, 1, 1, 1, 1, 1, 1, 1, 1, 1, 1, 1, 1, 1, 1, 1, 1, 1, 1, 1, 1, 1, 1, 1, 1, 1, 1, 1, 1, 1, 1, 1, 1, 1, 1, 1, 1, 1, 1, 1, 1, 1, 1, 1, 1, 1, 1, 1, 1, 1, 1, 1, 1, 1, 1, 1, 1, 1, 1, 1, 1, 1, 1, 1, 1, 1, 1, 1, 1, 1, 1, 1, 1, 1, 1, 1, 1, 1, 1, 1, 1, 1, 1, 1, 1, 1, 1, 1, 1, 1, 1, 1, 1, 1, 1, 1, 1, 1, 1, 1, 1, 1, 1, 1, 1, 1, 1, 1, 1, 1, 1, 1, 1, 1, 1, 1, 1, 1, 1, 1, 1, 1, 1, 1, 1, 1, 1, 1, 1, 1, 1, 1, 1, 1, 1, 1, 1, 1, 1, 1, 1, 1, 1, 1, 1, 1, 1, 1, 1, 1, 1, 1, 1, 1, 1, 1, 1, 1, 1, 1, 1, 1, 1, 1, 1, 1, 1, 1, 1, 1, 1, 1, 1])
_uv = me_cylinder_001.uv_layers.new(name='UVMap')
_uv.uv.foreach_set('vector', [0.02454, 0.7678, 0.02454, 0.1984, 0.05452, 0.1984, 0.05452, 0.7678, 0.05452, 0.7678, 0.05452, 0.1984, 0.08451, 0.1984, 0.08451, 0.7678, 0.08451, 0.7678, 0.08451, 0.1984, 0.1145, 0.1984, 0.1145, 0.7678, 0.1145, 0.7678, 0.1145, 0.1984, 0.1445, 0.1984, 0.1445, 0.7678, 0.1445, 0.7678, 0.1445, 0.1984, 0.1744, 0.1984, 0.1744, 0.7678, 0.1744, 0.7678, 0.1744, 0.1984, 0.2044, 0.1984, 0.2044, 0.7678, 0.2044, 0.7678, 0.2044, 0.1984, 0.2344, 0.1984, 0.2344, 0.7678, 0.2344, 0.7678, 0.2344, 0.1984, 0.2644, 0.1984, 0.2644, 0.7678, 0.2644, 0.7678, 0.2644, 0.1984, 0.2944, 0.1984, 0.2944, 0.7678, 0.2944, 0.7678, 0.2944, 0.1984, 0.3244, 0.1984, 0.3244, 0.7678, 0.3244, 0.7678, 0.3244, 0.1984, 0.3543, 0.1984, 0.3543, 0.7678, 0.3543, 0.7678, 0.3543, 0.1984, 0.3843, 0.1984, 0.3843, 0.7678, 0.3843, 0.7678, 0.3843, 0.1984, 0.4143, 0.1984, 0.4143, 0.7678, 0.4143, 0.7678, 0.4143, 0.1984, 0.4443, 0.1984, 0.4443, 0.7678, 0.4443, 0.7678, 0.4443, 0.1984, 0.4743, 0.1984, 0.4743, 0.7678, 0.4743, 0.7678, 0.4743, 0.1984, 0.5042, 0.1984, 0.5042, 0.7678, 0.5042, 0.7678, 0.5042, 0.1984, 0.5342, 0.1984, 0.5342, 0.7678, 0.5342, 0.7678, 0.5342, 0.1984, 0.5642, 0.1984, 0.5642, 0.7678, 0.5642, 0.7678, 0.5642, 0.1984, 0.5942, 0.1984, 0.5942, 0.7678, 0.5942, 0.7678, 0.5942, 0.1984, 0.6242, 0.1984, 0.6242, 0.7678, 0.6242, 0.7678, 0.6242, 0.1984, 0.6541, 0.1984, 0.6541, 0.7678, 0.6541, 0.7678, 0.6541, 0.1984, 0.6841, 0.1984, 0.6841, 0.7678, 0.6841, 0.7678, 0.6841, 0.1984, 0.7141, 0.1984, 0.7141, 0.7678, 0.7141, 0.7678, 0.7141, 0.1984, 0.7441, 0.1984, 0.7441, 0.7678, 0.7441, 0.7678, 0.7441, 0.1984, 0.7741, 0.1984, 0.7741, 0.7678, 0.7741, 0.7678, 0.7741, 0.1984, 0.8041, 0.1984, 0.8041, 0.7678, 0.8041, 0.7678, 0.8041, 0.1984, 0.834, 0.1984, 0.834, 0.7678, 0.834, 0.7678, 0.834, 0.1984, 0.864, 0.1984, 0.864, 0.7678, 0.864, 0.7678, 0.864, 0.1984, 0.894, 0.1984, 0.894, 0.7678, 0.894, 0.7678, 0.894, 0.1984, 0.924, 0.1984, 0.924, 0.7678, 0.924, 0.7678, 0.924, 0.1984, 0.954, 0.1984, 0.954, 0.7678, 0.954, 0.7678, 0.954, 0.1984, 0.9839, 0.1984, 0.9839, 0.7678, 1.0, 0.95, 1.0, 1.0, 0.9688, 1.0, 0.9688, 0.95, 0.9688, 0.95, 0.9688, 1.0, 0.9375, 1.0, 0.9375, 0.95, 0.9375, 0.95, 0.9375, 1.0, 0.9062, 1.0, 0.9062, 0.95, 0.9062, 0.95, 0.9062, 1.0, 0.875, 1.0, 0.875, 0.95, 0.875, 0.95, 0.875, 1.0, 0.8438, 1.0, 0.8438, 0.95, 0.8438, 0.95, 0.8438, 1.0, 0.8125, 1.0, 0.8125, 0.95, 0.8125, 0.95, 0.8125, 1.0, 0.7812, 1.0, 0.7812, 0.95, 0.7812, 0.95, 0.7812, 1.0, 0.75, 1.0, 0.75, 0.95, 0.75, 0.95, 0.75, 1.0, 0.7188, 1.0, 0.7187, 0.95, 0.7187, 0.95, 0.7188, 1.0, 0.6875, 1.0, 0.6875, 0.95, 0.6875, 0.95, 0.6875, 1.0, 0.6562, 1.0, 0.6562, 0.95, 0.6562, 0.95, 0.6562, 1.0, 0.625, 1.0, 0.625, 0.95, 0.625, 0.95, 0.625, 1.0, 0.5938, 1.0, 0.5938, 0.95, 0.5938, 0.95, 0.5938, 1.0, 0.5625, 1.0, 0.5625, 0.95, 0.5625, 0.95, 0.5625, 1.0, 0.5312, 1.0, 0.5312, 0.95, 0.5312, 0.95, 0.5312, 1.0, 0.5, 1.0, 0.5, 0.95, 0.5, 0.95, 0.5, 1.0, 0.4688, 1.0, 0.4688, 0.95, 0.4688, 0.95, 0.4688, 1.0, 0.4375, 1.0, 0.4375, 0.95, 0.4375, 0.95, 0.4375, 1.0, 0.4062, 1.0, 0.4062, 0.95, 0.4062, 0.95, 0.4062, 1.0, 0.375, 1.0, 0.375, 0.95, 0.375, 0.95, 0.375, 1.0, 0.3438, 1.0, 0.3438, 0.95, 0.3438, 0.95, 0.3438, 1.0, 0.3125, 1.0, 0.3125, 0.95, 0.3125, 0.95, 0.3125, 1.0, 0.2812, 1.0, 0.2812, 0.95, 0.2812, 0.95, 0.2812, 1.0, 0.25, 1.0, 0.25, 0.95, 0.25, 0.95, 0.25, 1.0, 0.2188, 1.0, 0.2187, 0.95, 0.2187, 0.95, 0.2188, 1.0, 0.1875, 1.0, 0.1875, 0.95, 0.1875, 0.95, 0.1875, 1.0, 0.1562, 1.0, 0.1562, 0.95, 0.1562, 0.95, 0.1562, 1.0, 0.125, 1.0, 0.125, 0.95, 0.125, 0.95, 0.125, 1.0, 0.09375, 1.0, 0.09375, 0.95, 0.09375, 0.95, 0.09375, 1.0, 0.0625, 1.0, 0.0625, 0.95, 0.2968, 0.4854, 0.25, 0.49, 0.2032, 0.4854, 0.1582, 0.4717, 0.1167, 0.4496, 0.08029, 0.4197, 0.05045, 0.3833, 0.02827, 0.3418, 0.01461, 0.2968, 0.01, 0.25, 0.01461, 0.2032, 0.02827, 0.1582, 0.05045, 0.1167, 0.08029, 0.08029, 0.1167, 0.05045, 0.1582, 0.02827, 0.2032, 0.01461, 0.25, 0.01, 0.2968, 0.01461, 0.3418, 0.02827, 0.3833, 0.05045, 0.4197, 0.08029, 0.4496, 0.1167, 0.4717, 0.1582, 0.4854, 0.2032, 0.49, 0.25, 0.4854, 0.2968, 0.4717, 0.3418, 0.4496, 0.3833, 0.4197, 0.4197, 0.3833, 0.4496, 0.3418, 0.4717, 0.0625, 0.95, 0.0625, 1.0, 0.03125, 1.0, 0.03125, 0.95, 0.03125, 0.95, 0.03125, 1.0, 0.0, 1.0, 0.0, 0.95, 0.03125, 0.55, 0.03125, 0.6, 0.0, 0.6, 0.0, 0.55, 0.03125, 0.6, 0.03125, 0.65, 0.0, 0.65, 0.0, 0.6, 0.03125, 0.65, 0.03125, 0.7, 0.0, 0.7, 0.0, 0.65, 0.03125, 0.7, 0.03125, 0.75, 0.0, 0.75, 0.0, 0.7, 0.03125, 0.75, 0.03125, 0.8, 0.0, 0.8, 0.0, 0.75, 0.03125, 0.8, 0.03125, 0.85, 0.0, 0.85, 0.0, 0.8, 0.03125, 0.85, 0.03125, 0.9, 0.0, 0.9, 0.0, 0.85, 0.03125, 0.9, 0.03125, 0.95, 0.0, 0.95, 0.0, 0.9, 0.0, 0.55, 0.0, 0.55, 0.03125, 0.55, 0.03125, 0.55, 0.0625, 0.55, 0.0625, 0.6, 0.03125, 0.6, 0.03125, 0.55, 0.0625, 0.6, 0.0625, 0.65, 0.03125, 0.65, 0.03125, 0.6, 0.0625, 0.65, 0.0625, 0.7, 0.03125, 0.7, 0.03125, 0.65, 0.0625, 0.7, 0.0625, 0.75, 0.03125, 0.75, 0.03125, 0.7, 0.0625, 0.75, 0.0625, 0.8, 0.03125, 0.8, 0.03125, 0.75, 0.0625, 0.8, 0.0625, 0.85, 0.03125, 0.85, 0.03125, 0.8, 0.0625, 0.85, 0.0625, 0.9, 0.03125, 0.9, 0.03125, 0.85, 0.0625, 0.9, 0.0625, 0.95, 0.03125, 0.95, 0.03125, 0.9, 0.03125, 0.55, 0.03125, 0.55, 0.0625, 0.55, 0.0625, 0.55, 0.09375, 0.55, 0.09375, 0.6, 0.0625, 0.6, 0.0625, 0.55, 0.09375, 0.6, 0.09375, 0.65, 0.0625, 0.65, 0.0625, 0.6, 0.09375, 0.65, 0.09375, 0.7, 0.0625, 0.7, 0.0625, 0.65, 0.09375, 0.7, 0.09375, 0.75, 0.0625, 0.75, 0.0625, 0.7, 0.09375, 0.75, 0.09375, 0.8, 0.0625, 0.8, 0.0625, 0.75, 0.09375, 0.8, 0.09375, 0.85, 0.0625, 0.85, 0.0625, 0.8, 0.09375, 0.85, 0.09375, 0.9, 0.0625, 0.9, 0.0625, 0.85, 0.09375, 0.9, 0.09375, 0.95, 0.0625, 0.95, 0.0625, 0.9, 0.0625, 0.55, 0.0625, 0.55, 0.09375, 0.55, 0.09375, 0.55, 0.125, 0.55, 0.125, 0.6, 0.09375, 0.6, 0.09375, 0.55, 0.125, 0.6, 0.125, 0.65, 0.09375, 0.65, 0.09375, 0.6, 0.125, 0.65, 0.125, 0.7, 0.09375, 0.7, 0.09375, 0.65, 0.125, 0.7, 0.125, 0.75, 0.09375, 0.75, 0.09375, 0.7, 0.125, 0.75, 0.125, 0.8, 0.09375, 0.8, 0.09375, 0.75, 0.125, 0.8, 0.125, 0.85, 0.09375, 0.85, 0.09375, 0.8, 0.125, 0.85, 0.125, 0.9, 0.09375, 0.9, 0.09375, 0.85, 0.125, 0.9, 0.125, 0.95, 0.09375, 0.95, 0.09375, 0.9, 0.09375, 0.55, 0.09375, 0.55, 0.125, 0.55, 0.125, 0.55, 0.1562, 0.55, 0.1562, 0.6, 0.125, 0.6, 0.125, 0.55, 0.1562, 0.6, 0.1562, 0.65, 0.125, 0.65, 0.125, 0.6, 0.1562, 0.65, 0.1562, 0.7, 0.125, 0.7, 0.125, 0.65, 0.1562, 0.7, 0.1562, 0.75, 0.125, 0.75, 0.125, 0.7, 0.1562, 0.75, 0.1562, 0.8, 0.125, 0.8, 0.125, 0.75, 0.1562, 0.8, 0.1562, 0.85, 0.125, 0.85, 0.125, 0.8, 0.1562, 0.85, 0.1562, 0.9, 0.125, 0.9, 0.125, 0.85, 0.1562, 0.9, 0.1562, 0.95, 0.125, 0.95, 0.125, 0.9, 0.125, 0.55, 0.125, 0.55, 0.1562, 0.55, 0.1562, 0.55, 0.1875, 0.55, 0.1875, 0.6, 0.1562, 0.6, 0.1562, 0.55, 0.1875, 0.6, 0.1875, 0.65, 0.1562, 0.65, 0.1562, 0.6, 0.1875, 0.65, 0.1875, 0.7, 0.1562, 0.7, 0.1562, 0.65, 0.1875, 0.7, 0.1875, 0.75, 0.1562, 0.75, 0.1562, 0.7, 0.1875, 0.75, 0.1875, 0.8, 0.1562, 0.8, 0.1562, 0.75, 0.1875, 0.8, 0.1875, 0.85, 0.1562, 0.85, 0.1562, 0.8, 0.1875, 0.85, 0.1875, 0.9, 0.1562, 0.9, 0.1562, 0.85, 0.1875, 0.9, 0.1875, 0.95, 0.1562, 0.95, 0.1562, 0.9, 0.1562, 0.55, 0.1562, 0.55, 0.1875, 0.55, 0.1875, 0.55, 0.2188, 0.55, 0.2188, 0.6, 0.1875, 0.6, 0.1875, 0.55, 0.2188, 0.6, 0.2188, 0.65, 0.1875, 0.65, 0.1875, 0.6, 0.2188, 0.65, 0.2188, 0.7, 0.1875, 0.7, 0.1875, 0.65, 0.2188, 0.7, 0.2188, 0.75, 0.1875, 0.75, 0.1875, 0.7, 0.2188, 0.75, 0.2187, 0.8, 0.1875, 0.8, 0.1875, 0.75, 0.2187, 0.8, 0.2187, 0.85, 0.1875, 0.85, 0.1875, 0.8, 0.2187, 0.85, 0.2187, 0.9, 0.1875, 0.9, 0.1875, 0.85, 0.2187, 0.9, 0.2187, 0.95, 0.1875, 0.95, 0.1875, 0.9, 0.1875, 0.55, 0.1875, 0.55, 0.2188, 0.55, 0.2188, 0.55, 0.25, 0.55, 0.25, 0.6, 0.2188, 0.6, 0.2188, 0.55, 0.25, 0.6, 0.25, 0.65, 0.2188, 0.65, 0.2188, 0.6, 0.25, 0.65, 0.25, 0.7, 0.2188, 0.7, 0.2188, 0.65, 0.25, 0.7, 0.25, 0.75, 0.2188, 0.75, 0.2188, 0.7, 0.25, 0.75, 0.25, 0.8, 0.2187, 0.8, 0.2188, 0.75, 0.25, 0.8, 0.25, 0.85, 0.2187, 0.85, 0.2187, 0.8, 0.25, 0.85, 0.25, 0.9, 0.2187, 0.9, 0.2187, 0.85, 0.25, 0.9, 0.25, 0.95, 0.2187, 0.95, 0.2187, 0.9, 0.2188, 0.55, 0.2188, 0.55, 0.25, 0.55, 0.25, 0.55, 0.2812, 0.55, 0.2812, 0.6, 0.25, 0.6, 0.25, 0.55, 0.2812, 0.6, 0.2812, 0.65, 0.25, 0.65, 0.25, 0.6, 0.2812, 0.65, 0.2812, 0.7, 0.25, 0.7, 0.25, 0.65, 0.2812, 0.7, 0.2812, 0.75, 0.25, 0.75, 0.25, 0.7, 0.2812, 0.75, 0.2812, 0.8, 0.25, 0.8, 0.25, 0.75, 0.2812, 0.8, 0.2812, 0.85, 0.25, 0.85, 0.25, 0.8, 0.2812, 0.85, 0.2812, 0.9, 0.25, 0.9, 0.25, 0.85, 0.2812, 0.9, 0.2812, 0.95, 0.25, 0.95, 0.25, 0.9, 0.25, 0.55, 0.25, 0.55, 0.2812, 0.55, 0.2812, 0.55, 0.3125, 0.55, 0.3125, 0.6, 0.2812, 0.6, 0.2812, 0.55, 0.3125, 0.6, 0.3125, 0.65, 0.2812, 0.65, 0.2812, 0.6, 0.3125, 0.65, 0.3125, 0.7, 0.2812, 0.7, 0.2812, 0.65, 0.3125, 0.7, 0.3125, 0.75, 0.2812, 0.75, 0.2812, 0.7, 0.3125, 0.75, 0.3125, 0.8, 0.2812, 0.8, 0.2812, 0.75, 0.3125, 0.8, 0.3125, 0.85, 0.2812, 0.85, 0.2812, 0.8, 0.3125, 0.85, 0.3125, 0.9, 0.2812, 0.9, 0.2812, 0.85, 0.3125, 0.9, 0.3125, 0.95, 0.2812, 0.95, 0.2812, 0.9, 0.2812, 0.55, 0.2812, 0.55, 0.3125, 0.55, 0.3125, 0.55, 0.3438, 0.55, 0.3437, 0.6, 0.3125, 0.6, 0.3125, 0.55, 0.3437, 0.6, 0.3437, 0.65, 0.3125, 0.65, 0.3125, 0.6, 0.3437, 0.65, 0.3437, 0.7, 0.3125, 0.7, 0.3125, 0.65, 0.3437, 0.7, 0.3437, 0.75, 0.3125, 0.75, 0.3125, 0.7, 0.3437, 0.75, 0.3438, 0.8, 0.3125, 0.8, 0.3125, 0.75, 0.3438, 0.8, 0.3438, 0.85, 0.3125, 0.85, 0.3125, 0.8, 0.3438, 0.85, 0.3438, 0.9, 0.3125, 0.9, 0.3125, 0.85, 0.3438, 0.9, 0.3438, 0.95, 0.3125, 0.95, 0.3125, 0.9, 0.3125, 0.55, 0.3125, 0.55, 0.3438, 0.55, 0.3438, 0.55, 0.375, 0.55, 0.375, 0.6, 0.3437, 0.6, 0.3438, 0.55, 0.375, 0.6, 0.375, 0.65, 0.3437, 0.65, 0.3437, 0.6, 0.375, 0.65, 0.375, 0.7, 0.3437, 0.7, 0.3437, 0.65, 0.375, 0.7, 0.375, 0.75, 0.3437, 0.75, 0.3437, 0.7, 0.375, 0.75, 0.375, 0.8, 0.3438, 0.8, 0.3437, 0.75, 0.375, 0.8, 0.375, 0.85, 0.3438, 0.85, 0.3438, 0.8, 0.375, 0.85, 0.375, 0.9, 0.3438, 0.9, 0.3438, 0.85, 0.375, 0.9, 0.375, 0.95, 0.3438, 0.95, 0.3438, 0.9, 0.3438, 0.55, 0.3438, 0.55, 0.375, 0.55, 0.375, 0.55, 0.4062, 0.55, 0.4062, 0.6, 0.375, 0.6, 0.375, 0.55, 0.4062, 0.6, 0.4063, 0.65, 0.375, 0.65, 0.375, 0.6, 0.4063, 0.65, 0.4063, 0.7, 0.375, 0.7, 0.375, 0.65, 0.4063, 0.7, 0.4062, 0.75, 0.375, 0.75, 0.375, 0.7, 0.4062, 0.75, 0.4062, 0.8, 0.375, 0.8, 0.375, 0.75, 0.4062, 0.8, 0.4062, 0.85, 0.375, 0.85, 0.375, 0.8, 0.4062, 0.85, 0.4062, 0.9, 0.375, 0.9, 0.375, 0.85, 0.4062, 0.9, 0.4062, 0.95, 0.375, 0.95, 0.375, 0.9, 0.375, 0.55, 0.375, 0.55, 0.4062, 0.55, 0.4062, 0.55, 0.4375, 0.55, 0.4375, 0.6, 0.4062, 0.6, 0.4062, 0.55, 0.4375, 0.6, 0.4375, 0.65, 0.4063, 0.65, 0.4062, 0.6, 0.4375, 0.65, 0.4375, 0.7, 0.4063, 0.7, 0.4063, 0.65, 0.4375, 0.7, 0.4375, 0.75, 0.4062, 0.75, 0.4063, 0.7, 0.4375, 0.75, 0.4375, 0.8, 0.4062, 0.8, 0.4062, 0.75, 0.4375, 0.8, 0.4375, 0.85, 0.4062, 0.85, 0.4062, 0.8, 0.4375, 0.85, 0.4375, 0.9, 0.4062, 0.9, 0.4062, 0.85, 0.4375, 0.9, 0.4375, 0.95, 0.4062, 0.95, 0.4062, 0.9, 0.4062, 0.55, 0.4062, 0.55, 0.4375, 0.55, 0.4375, 0.55, 0.4688, 0.55, 0.4688, 0.6, 0.4375, 0.6, 0.4375, 0.55, 0.4688, 0.6, 0.4688, 0.65, 0.4375, 0.65, 0.4375, 0.6, 0.4688, 0.65, 0.4688, 0.7, 0.4375, 0.7, 0.4375, 0.65, 0.4688, 0.7, 0.4688, 0.75, 0.4375, 0.75, 0.4375, 0.7, 0.4688, 0.75, 0.4688, 0.8, 0.4375, 0.8, 0.4375, 0.75, 0.4688, 0.8, 0.4688, 0.85, 0.4375, 0.85, 0.4375, 0.8, 0.4688, 0.85, 0.4688, 0.9, 0.4375, 0.9, 0.4375, 0.85, 0.4688, 0.9, 0.4688, 0.95, 0.4375, 0.95, 0.4375, 0.9, 0.4375, 0.55, 0.4375, 0.55, 0.4688, 0.55, 0.4688, 0.55, 0.5, 0.55, 0.5, 0.6, 0.4688, 0.6, 0.4688, 0.55, 0.5, 0.6, 0.5, 0.65, 0.4688, 0.65, 0.4688, 0.6, 0.5, 0.65, 0.5, 0.7, 0.4688, 0.7, 0.4688, 0.65, 0.5, 0.7, 0.5, 0.75, 0.4688, 0.75, 0.4688, 0.7, 0.5, 0.75, 0.5, 0.8, 0.4688, 0.8, 0.4688, 0.75, 0.5, 0.8, 0.5, 0.85, 0.4688, 0.85, 0.4688, 0.8, 0.5, 0.85, 0.5, 0.9, 0.4688, 0.9, 0.4688, 0.85, 0.5, 0.9, 0.5, 0.95, 0.4688, 0.95, 0.4688, 0.9, 0.4688, 0.55, 0.4688, 0.55, 0.5, 0.55, 0.5, 0.55, 0.5312, 0.55, 0.5312, 0.6, 0.5, 0.6, 0.5, 0.55, 0.5312, 0.6, 0.5312, 0.65, 0.5, 0.65, 0.5, 0.6, 0.5312, 0.65, 0.5312, 0.7, 0.5, 0.7, 0.5, 0.65, 0.5312, 0.7, 0.5312, 0.75, 0.5, 0.75, 0.5, 0.7, 0.5312, 0.75, 0.5312, 0.8, 0.5, 0.8, 0.5, 0.75, 0.5312, 0.8, 0.5312, 0.85, 0.5, 0.85, 0.5, 0.8, 0.5312, 0.85, 0.5312, 0.9, 0.5, 0.9, 0.5, 0.85, 0.5312, 0.9, 0.5312, 0.95, 0.5, 0.95, 0.5, 0.9, 0.5, 0.55, 0.5, 0.55, 0.5312, 0.55, 0.5312, 0.55, 0.5625, 0.55, 0.5625, 0.6, 0.5312, 0.6, 0.5312, 0.55, 0.5625, 0.6, 0.5625, 0.65, 0.5312, 0.65, 0.5312, 0.6, 0.5625, 0.65, 0.5625, 0.7, 0.5312, 0.7, 0.5312, 0.65, 0.5625, 0.7, 0.5625, 0.75, 0.5312, 0.75, 0.5312, 0.7, 0.5625, 0.75, 0.5625, 0.8, 0.5312, 0.8, 0.5312, 0.75, 0.5625, 0.8, 0.5625, 0.85, 0.5312, 0.85, 0.5312, 0.8, 0.5625, 0.85, 0.5625, 0.9, 0.5312, 0.9, 0.5312, 0.85, 0.5625, 0.9, 0.5625, 0.95, 0.5312, 0.95, 0.5312, 0.9, 0.5312, 0.55, 0.5312, 0.55, 0.5625, 0.55, 0.5625, 0.55, 0.5938, 0.55, 0.5938, 0.6, 0.5625, 0.6, 0.5625, 0.55, 0.5938, 0.6, 0.5938, 0.65, 0.5625, 0.65, 0.5625, 0.6, 0.5938, 0.65, 0.5938, 0.7, 0.5625, 0.7, 0.5625, 0.65, 0.5938, 0.7, 0.5938, 0.75, 0.5625, 0.75, 0.5625, 0.7, 0.5938, 0.75, 0.5938, 0.8, 0.5625, 0.8, 0.5625, 0.75, 0.5938, 0.8, 0.5938, 0.85, 0.5625, 0.85, 0.5625, 0.8, 0.5938, 0.85, 0.5938, 0.9, 0.5625, 0.9, 0.5625, 0.85, 0.5938, 0.9, 0.5938, 0.95, 0.5625, 0.95, 0.5625, 0.9, 0.5625, 0.55, 0.5625, 0.55, 0.5938, 0.55, 0.5938, 0.55, 0.625, 0.55, 0.625, 0.6, 0.5938, 0.6, 0.5938, 0.55, 0.625, 0.6, 0.625, 0.65, 0.5938, 0.65, 0.5938, 0.6, 0.625, 0.65, 0.625, 0.7, 0.5938, 0.7, 0.5938, 0.65, 0.625, 0.7, 0.625, 0.75, 0.5938, 0.75, 0.5938, 0.7, 0.625, 0.75, 0.625, 0.8, 0.5938, 0.8, 0.5938, 0.75, 0.625, 0.8, 0.625, 0.85, 0.5938, 0.85, 0.5938, 0.8, 0.625, 0.85, 0.625, 0.9, 0.5938, 0.9, 0.5938, 0.85, 0.625, 0.9, 0.625, 0.95, 0.5938, 0.95, 0.5938, 0.9, 0.5938, 0.55, 0.5938, 0.55, 0.625, 0.55, 0.625, 0.55, 0.6562, 0.55, 0.6562, 0.6, 0.625, 0.6, 0.625, 0.55, 0.6562, 0.6, 0.6563, 0.65, 0.625, 0.65, 0.625, 0.6, 0.6563, 0.65, 0.6563, 0.7, 0.625, 0.7, 0.625, 0.65, 0.6563, 0.7, 0.6562, 0.75, 0.625, 0.75, 0.625, 0.7, 0.6562, 0.75, 0.6562, 0.8, 0.625, 0.8, 0.625, 0.75, 0.6562, 0.8, 0.6562, 0.85, 0.625, 0.85, 0.625, 0.8, 0.6562, 0.85, 0.6562, 0.9, 0.625, 0.9, 0.625, 0.85, 0.6562, 0.9, 0.6562, 0.95, 0.625, 0.95, 0.625, 0.9, 0.625, 0.55, 0.625, 0.55, 0.6562, 0.55, 0.6562, 0.55, 0.6875, 0.55, 0.6875, 0.6, 0.6562, 0.6, 0.6562, 0.55, 0.6875, 0.6, 0.6875, 0.65, 0.6563, 0.65, 0.6562, 0.6, 0.6875, 0.65, 0.6875, 0.7, 0.6563, 0.7, 0.6563, 0.65, 0.6875, 0.7, 0.6875, 0.75, 0.6562, 0.75, 0.6563, 0.7, 0.6875, 0.75, 0.6875, 0.8, 0.6562, 0.8, 0.6562, 0.75, 0.6875, 0.8, 0.6875, 0.85, 0.6562, 0.85, 0.6562, 0.8, 0.6875, 0.85, 0.6875, 0.9, 0.6562, 0.9, 0.6562, 0.85, 0.6875, 0.9, 0.6875, 0.95, 0.6562, 0.95, 0.6562, 0.9, 0.6562, 0.55, 0.6562, 0.55, 0.6875, 0.55, 0.6875, 0.55, 0.7188, 0.55, 0.7188, 0.6, 0.6875, 0.6, 0.6875, 0.55, 0.7188, 0.6, 0.7188, 0.65, 0.6875, 0.65, 0.6875, 0.6, 0.7188, 0.65, 0.7188, 0.7, 0.6875, 0.7, 0.6875, 0.65, 0.7188, 0.7, 0.7188, 0.75, 0.6875, 0.75, 0.6875, 0.7, 0.7188, 0.75, 0.7188, 0.8, 0.6875, 0.8, 0.6875, 0.75, 0.7188, 0.8, 0.7187, 0.85, 0.6875, 0.85, 0.6875, 0.8, 0.7187, 0.85, 0.7187, 0.9, 0.6875, 0.9, 0.6875, 0.85, 0.7187, 0.9, 0.7187, 0.95, 0.6875, 0.95, 0.6875, 0.9, 0.6875, 0.55, 0.6875, 0.55, 0.7188, 0.55, 0.7188, 0.55, 0.75, 0.55, 0.75, 0.6, 0.7188, 0.6, 0.7188, 0.55, 0.75, 0.6, 0.75, 0.65, 0.7188, 0.65, 0.7188, 0.6, 0.75, 0.65, 0.75, 0.7, 0.7188, 0.7, 0.7188, 0.65, 0.75, 0.7, 0.75, 0.75, 0.7188, 0.75, 0.7188, 0.7, 0.75, 0.75, 0.75, 0.8, 0.7188, 0.8, 0.7188, 0.75, 0.75, 0.8, 0.75, 0.85, 0.7187, 0.85, 0.7188, 0.8, 0.75, 0.85, 0.75, 0.9, 0.7187, 0.9, 0.7187, 0.85, 0.75, 0.9, 0.75, 0.95, 0.7187, 0.95, 0.7187, 0.9, 0.7188, 0.55, 0.7188, 0.55, 0.75, 0.55, 0.75, 0.55, 0.7812, 0.55, 0.7812, 0.6, 0.75, 0.6, 0.75, 0.55, 0.7812, 0.6, 0.7812, 0.65, 0.75, 0.65, 0.75, 0.6, 0.7812, 0.65, 0.7812, 0.7, 0.75, 0.7, 0.75, 0.65, 0.7812, 0.7, 0.7812, 0.75, 0.75, 0.75, 0.75, 0.7, 0.7812, 0.75, 0.7812, 0.8, 0.75, 0.8, 0.75, 0.75, 0.7812, 0.8, 0.7812, 0.85, 0.75, 0.85, 0.75, 0.8, 0.7812, 0.85, 0.7812, 0.9, 0.75, 0.9, 0.75, 0.85, 0.7812, 0.9, 0.7812, 0.95, 0.75, 0.95, 0.75, 0.9, 0.75, 0.55, 0.75, 0.55, 0.7812, 0.55, 0.7812, 0.55, 0.8125, 0.55, 0.8125, 0.6, 0.7812, 0.6, 0.7812, 0.55, 0.8125, 0.6, 0.8125, 0.65, 0.7812, 0.65, 0.7812, 0.6, 0.8125, 0.65, 0.8125, 0.7, 0.7812, 0.7, 0.7812, 0.65, 0.8125, 0.7, 0.8125, 0.75, 0.7812, 0.75, 0.7812, 0.7, 0.8125, 0.75, 0.8125, 0.8, 0.7812, 0.8, 0.7812, 0.75, 0.8125, 0.8, 0.8125, 0.85, 0.7812, 0.85, 0.7812, 0.8, 0.8125, 0.85, 0.8125, 0.9, 0.7812, 0.9, 0.7812, 0.85, 0.8125, 0.9, 0.8125, 0.95, 0.7812, 0.95, 0.7812, 0.9, 0.7812, 0.55, 0.7812, 0.55, 0.8125, 0.55, 0.8125, 0.55, 0.8438, 0.55, 0.8437, 0.6, 0.8125, 0.6, 0.8125, 0.55, 0.8437, 0.6, 0.8438, 0.65, 0.8125, 0.65, 0.8125, 0.6, 0.8438, 0.65, 0.8438, 0.7, 0.8125, 0.7, 0.8125, 0.65, 0.8438, 0.7, 0.8438, 0.75, 0.8125, 0.75, 0.8125, 0.7, 0.8438, 0.75, 0.8438, 0.8, 0.8125, 0.8, 0.8125, 0.75, 0.8438, 0.8, 0.8438, 0.85, 0.8125, 0.85, 0.8125, 0.8, 0.8438, 0.85, 0.8438, 0.9, 0.8125, 0.9, 0.8125, 0.85, 0.8438, 0.9, 0.8438, 0.95, 0.8125, 0.95, 0.8125, 0.9, 0.8125, 0.55, 0.8125, 0.55, 0.8438, 0.55, 0.8438, 0.55, 0.875, 0.55, 0.875, 0.6, 0.8437, 0.6, 0.8438, 0.55, 0.875, 0.6, 0.875, 0.65, 0.8438, 0.65, 0.8437, 0.6, 0.875, 0.65, 0.875, 0.7, 0.8438, 0.7, 0.8438, 0.65, 0.875, 0.7, 0.875, 0.75, 0.8438, 0.75, 0.8438, 0.7, 0.875, 0.75, 0.875, 0.8, 0.8438, 0.8, 0.8438, 0.75, 0.875, 0.8, 0.875, 0.85, 0.8438, 0.85, 0.8438, 0.8, 0.875, 0.85, 0.875, 0.9, 0.8438, 0.9, 0.8438, 0.85, 0.875, 0.9, 0.875, 0.95, 0.8438, 0.95, 0.8438, 0.9, 0.8438, 0.55, 0.8438, 0.55, 0.875, 0.55, 0.875, 0.55, 0.9062, 0.55, 0.9062, 0.6, 0.875, 0.6, 0.875, 0.55, 0.9062, 0.6, 0.9062, 0.65, 0.875, 0.65, 0.875, 0.6, 0.9062, 0.65, 0.9062, 0.7, 0.875, 0.7, 0.875, 0.65, 0.9062, 0.7, 0.9062, 0.75, 0.875, 0.75, 0.875, 0.7, 0.9062, 0.75, 0.9062, 0.8, 0.875, 0.8, 0.875, 0.75, 0.9062, 0.8, 0.9062, 0.85, 0.875, 0.85, 0.875, 0.8, 0.9062, 0.85, 0.9062, 0.9, 0.875, 0.9, 0.875, 0.85, 0.9062, 0.9, 0.9062, 0.95, 0.875, 0.95, 0.875, 0.9, 0.875, 0.55, 0.875, 0.55, 0.9062, 0.55, 0.9062, 0.55, 0.9375, 0.55, 0.9375, 0.6, 0.9062, 0.6, 0.9062, 0.55, 0.9375, 0.6, 0.9375, 0.65, 0.9062, 0.65, 0.9062, 0.6, 0.9375, 0.65, 0.9375, 0.7, 0.9062, 0.7, 0.9062, 0.65, 0.9375, 0.7, 0.9375, 0.75, 0.9062, 0.75, 0.9062, 0.7, 0.9375, 0.75, 0.9375, 0.8, 0.9062, 0.8, 0.9062, 0.75, 0.9375, 0.8, 0.9375, 0.85, 0.9062, 0.85, 0.9062, 0.8, 0.9375, 0.85, 0.9375, 0.9, 0.9062, 0.9, 0.9062, 0.85, 0.9375, 0.9, 0.9375, 0.95, 0.9062, 0.95, 0.9062, 0.9, 0.9062, 0.55, 0.9062, 0.55, 0.9375, 0.55, 0.9375, 0.55, 0.9688, 0.55, 0.9688, 0.6, 0.9375, 0.6, 0.9375, 0.55, 0.9688, 0.6, 0.9688, 0.65, 0.9375, 0.65, 0.9375, 0.6, 0.9688, 0.65, 0.9688, 0.7, 0.9375, 0.7, 0.9375, 0.65, 0.9688, 0.7, 0.9688, 0.75, 0.9375, 0.75, 0.9375, 0.7, 0.9688, 0.75, 0.9688, 0.8, 0.9375, 0.8, 0.9375, 0.75, 0.9688, 0.8, 0.9688, 0.85, 0.9375, 0.85, 0.9375, 0.8, 0.9688, 0.85, 0.9688, 0.9, 0.9375, 0.9, 0.9375, 0.85, 0.9688, 0.9, 0.9688, 0.95, 0.9375, 0.95, 0.9375, 0.9, 0.9375, 0.55, 0.9375, 0.55, 0.9688, 0.55, 0.9688, 0.55, 1.0, 0.55, 1.0, 0.6, 0.9688, 0.6, 0.9688, 0.55, 1.0, 0.6, 1.0, 0.65, 0.9688, 0.65, 0.9688, 0.6, 1.0, 0.65, 1.0, 0.7, 0.9688, 0.7, 0.9688, 0.65, 1.0, 0.7, 1.0, 0.75, 0.9688, 0.75, 0.9688, 0.7, 1.0, 0.75, 1.0, 0.8, 0.9688, 0.8, 0.9688, 0.75, 1.0, 0.8, 1.0, 0.85, 0.9688, 0.85, 0.9688, 0.8, 1.0, 0.85, 1.0, 0.9, 0.9688, 0.9, 0.9688, 0.85, 1.0, 0.9, 1.0, 0.95, 0.9688, 0.95, 0.9688, 0.9, 1.0, 0.95, 0.9688, 0.95, 0.9688, 1.0, 1.0, 1.0, 0.9688, 0.95, 0.9375, 0.95, 0.9375, 1.0, 0.9688, 1.0, 0.9375, 0.95, 0.9062, 0.95, 0.9062, 1.0, 0.9375, 1.0, 0.9062, 0.95, 0.875, 0.95, 0.875, 1.0, 0.9062, 1.0, 0.875, 0.95, 0.8438, 0.95, 0.8438, 1.0, 0.875, 1.0, 0.8438, 0.95, 0.8125, 0.95, 0.8125, 1.0, 0.8438, 1.0, 0.8125, 0.95, 0.7812, 0.95, 0.7812, 1.0, 0.8125, 1.0, 0.7812, 0.95, 0.75, 0.95, 0.75, 1.0, 0.7812, 1.0, 0.75, 0.95, 0.7187, 0.95, 0.7188, 1.0, 0.75, 1.0, 0.7187, 0.95, 0.6875, 0.95, 0.6875, 1.0, 0.7188, 1.0, 0.6875, 0.95, 0.6562, 0.95, 0.6562, 1.0, 0.6875, 1.0, 0.6562, 0.95, 0.625, 0.95, 0.625, 1.0, 0.6562, 1.0, 0.625, 0.95, 0.5938, 0.95, 0.5938, 1.0, 0.625, 1.0, 0.5938, 0.95, 0.5625, 0.95, 0.5625, 1.0, 0.5938, 1.0, 0.5625, 0.95, 0.5312, 0.95, 0.5312, 1.0, 0.5625, 1.0, 0.5312, 0.95, 0.5, 0.95, 0.5, 1.0, 0.5312, 1.0, 0.5, 0.95, 0.4688, 0.95, 0.4688, 1.0, 0.5, 1.0, 0.4688, 0.95, 0.4375, 0.95, 0.4375, 1.0, 0.4688, 1.0, 0.4375, 0.95, 0.4062, 0.95, 0.4062, 1.0, 0.4375, 1.0, 0.4062, 0.95, 0.375, 0.95, 0.375, 1.0, 0.4062, 1.0, 0.375, 0.95, 0.3438, 0.95, 0.3438, 1.0, 0.375, 1.0, 0.3438, 0.95, 0.3125, 0.95, 0.3125, 1.0, 0.3438, 1.0, 0.3125, 0.95, 0.2812, 0.95, 0.2812, 1.0, 0.3125, 1.0, 0.2812, 0.95, 0.25, 0.95, 0.25, 1.0, 0.2812, 1.0, 0.25, 0.95, 0.2187, 0.95, 0.2188, 1.0, 0.25, 1.0, 0.2187, 0.95, 0.1875, 0.95, 0.1875, 1.0, 0.2188, 1.0, 0.1875, 0.95, 0.1562, 0.95, 0.1562, 1.0, 0.1875, 1.0, 0.1562, 0.95, 0.125, 0.95, 0.125, 1.0, 0.1562, 1.0, 0.125, 0.95, 0.09375, 0.95, 0.09375, 1.0, 0.125, 1.0, 0.09375, 0.95, 0.0625, 0.95, 0.0625, 1.0, 0.09375, 1.0, 0.2968, 0.4854, 0.3418, 0.4717, 0.3833, 0.4496, 0.4197, 0.4197, 0.4496, 0.3833, 0.4717, 0.3418, 0.4854, 0.2968, 0.49, 0.25, 0.4854, 0.2032, 0.4717, 0.1582, 0.4496, 0.1167, 0.4197, 0.08029, 0.3833, 0.05045, 0.3418, 0.02827, 0.2968, 0.01461, 0.25, 0.01, 0.2032, 0.01461, 0.1582, 0.02827, 0.1167, 0.05045, 0.08029, 0.08029, 0.05045, 0.1167, 0.02827, 0.1582, 0.01461, 0.2032, 0.01, 0.25, 0.01461, 0.2968, 0.02827, 0.3418, 0.05045, 0.3833, 0.08029, 0.4197, 0.1167, 0.4496, 0.1582, 0.4717, 0.2032, 0.4854, 0.25, 0.49, 0.0625, 0.95, 0.03125, 0.95, 0.03125, 1.0, 0.0625, 1.0, 0.03125, 0.95, 0.0, 0.95, 0.0, 1.0, 0.03125, 1.0, 0.03125, 0.55, 0.0, 0.55, 0.0, 0.6, 0.03125, 0.6, 0.03125, 0.6, 0.0, 0.6, 0.0, 0.65, 0.03125, 0.65, 0.03125, 0.65, 0.0, 0.65, 0.0, 0.7, 0.03125, 0.7, 0.03125, 0.7, 0.0, 0.7, 0.0, 0.75, 0.03125, 0.75, 0.03125, 0.75, 0.0, 0.75, 0.0, 0.8, 0.03125, 0.8, 0.03125, 0.8, 0.0, 0.8, 0.0, 0.85, 0.03125, 0.85, 0.03125, 0.85, 0.0, 0.85, 0.0, 0.9, 0.03125, 0.9, 0.03125, 0.9, 0.0, 0.9, 0.0, 0.95, 0.03125, 0.95, 0.0625, 0.55, 0.03125, 0.55, 0.03125, 0.6, 0.0625, 0.6, 0.0625, 0.6, 0.03125, 0.6, 0.03125, 0.65, 0.0625, 0.65, 0.0625, 0.65, 0.03125, 0.65, 0.03125, 0.7, 0.0625, 0.7, 0.0625, 0.7, 0.03125, 0.7, 0.03125, 0.75, 0.0625, 0.75, 0.0625, 0.75, 0.03125, 0.75, 0.03125, 0.8, 0.0625, 0.8, 0.0625, 0.8, 0.03125, 0.8, 0.03125, 0.85, 0.0625, 0.85, 0.0625, 0.85, 0.03125, 0.85, 0.03125, 0.9, 0.0625, 0.9, 0.0625, 0.9, 0.03125, 0.9, 0.03125, 0.95, 0.0625, 0.95, 0.09375, 0.55, 0.0625, 0.55, 0.0625, 0.6, 0.09375, 0.6, 0.09375, 0.6, 0.0625, 0.6, 0.0625, 0.65, 0.09375, 0.65, 0.09375, 0.65, 0.0625, 0.65, 0.0625, 0.7, 0.09375, 0.7, 0.09375, 0.7, 0.0625, 0.7, 0.0625, 0.75, 0.09375, 0.75, 0.09375, 0.75, 0.0625, 0.75, 0.0625, 0.8, 0.09375, 0.8, 0.09375, 0.8, 0.0625, 0.8, 0.0625, 0.85, 0.09375, 0.85, 0.09375, 0.85, 0.0625, 0.85, 0.0625, 0.9, 0.09375, 0.9, 0.09375, 0.9, 0.0625, 0.9, 0.0625, 0.95, 0.09375, 0.95, 0.125, 0.55, 0.09375, 0.55, 0.09375, 0.6, 0.125, 0.6, 0.125, 0.6, 0.09375, 0.6, 0.09375, 0.65, 0.125, 0.65, 0.125, 0.65, 0.09375, 0.65, 0.09375, 0.7, 0.125, 0.7, 0.125, 0.7, 0.09375, 0.7, 0.09375, 0.75, 0.125, 0.75, 0.125, 0.75, 0.09375, 0.75, 0.09375, 0.8, 0.125, 0.8, 0.125, 0.8, 0.09375, 0.8, 0.09375, 0.85, 0.125, 0.85, 0.125, 0.85, 0.09375, 0.85, 0.09375, 0.9, 0.125, 0.9, 0.125, 0.9, 0.09375, 0.9, 0.09375, 0.95, 0.125, 0.95, 0.1562, 0.55, 0.125, 0.55, 0.125, 0.6, 0.1562, 0.6, 0.1562, 0.6, 0.125, 0.6, 0.125, 0.65, 0.1562, 0.65, 0.1562, 0.65, 0.125, 0.65, 0.125, 0.7, 0.1562, 0.7, 0.1562, 0.7, 0.125, 0.7, 0.125, 0.75, 0.1562, 0.75, 0.1562, 0.75, 0.125, 0.75, 0.125, 0.8, 0.1562, 0.8, 0.1562, 0.8, 0.125, 0.8, 0.125, 0.85, 0.1562, 0.85, 0.1562, 0.85, 0.125, 0.85, 0.125, 0.9, 0.1562, 0.9, 0.1562, 0.9, 0.125, 0.9, 0.125, 0.95, 0.1562, 0.95, 0.1875, 0.55, 0.1562, 0.55, 0.1562, 0.6, 0.1875, 0.6, 0.1875, 0.6, 0.1562, 0.6, 0.1562, 0.65, 0.1875, 0.65, 0.1875, 0.65, 0.1562, 0.65, 0.1562, 0.7, 0.1875, 0.7, 0.1875, 0.7, 0.1562, 0.7, 0.1562, 0.75, 0.1875, 0.75, 0.1875, 0.75, 0.1562, 0.75, 0.1562, 0.8, 0.1875, 0.8, 0.1875, 0.8, 0.1562, 0.8, 0.1562, 0.85, 0.1875, 0.85, 0.1875, 0.85, 0.1562, 0.85, 0.1562, 0.9, 0.1875, 0.9, 0.1875, 0.9, 0.1562, 0.9, 0.1562, 0.95, 0.1875, 0.95, 0.2188, 0.55, 0.1875, 0.55, 0.1875, 0.6, 0.2188, 0.6, 0.2188, 0.6, 0.1875, 0.6, 0.1875, 0.65, 0.2188, 0.65, 0.2188, 0.65, 0.1875, 0.65, 0.1875, 0.7, 0.2188, 0.7, 0.2188, 0.7, 0.1875, 0.7, 0.1875, 0.75, 0.2188, 0.75, 0.2188, 0.75, 0.1875, 0.75, 0.1875, 0.8, 0.2187, 0.8, 0.2187, 0.8, 0.1875, 0.8, 0.1875, 0.85, 0.2187, 0.85, 0.2187, 0.85, 0.1875, 0.85, 0.1875, 0.9, 0.2187, 0.9, 0.2187, 0.9, 0.1875, 0.9, 0.1875, 0.95, 0.2187, 0.95, 0.25, 0.55, 0.2188, 0.55, 0.2188, 0.6, 0.25, 0.6, 0.25, 0.6, 0.2188, 0.6, 0.2188, 0.65, 0.25, 0.65, 0.25, 0.65, 0.2188, 0.65, 0.2188, 0.7, 0.25, 0.7, 0.25, 0.7, 0.2188, 0.7, 0.2188, 0.75, 0.25, 0.75, 0.25, 0.75, 0.2188, 0.75, 0.2187, 0.8, 0.25, 0.8, 0.25, 0.8, 0.2187, 0.8, 0.2187, 0.85, 0.25, 0.85, 0.25, 0.85, 0.2187, 0.85, 0.2187, 0.9, 0.25, 0.9, 0.25, 0.9, 0.2187, 0.9, 0.2187, 0.95, 0.25, 0.95, 0.2812, 0.55, 0.25, 0.55, 0.25, 0.6, 0.2812, 0.6, 0.2812, 0.6, 0.25, 0.6, 0.25, 0.65, 0.2812, 0.65, 0.2812, 0.65, 0.25, 0.65, 0.25, 0.7, 0.2812, 0.7, 0.2812, 0.7, 0.25, 0.7, 0.25, 0.75, 0.2812, 0.75, 0.2812, 0.75, 0.25, 0.75, 0.25, 0.8, 0.2812, 0.8, 0.2812, 0.8, 0.25, 0.8, 0.25, 0.85, 0.2812, 0.85, 0.2812, 0.85, 0.25, 0.85, 0.25, 0.9, 0.2812, 0.9, 0.2812, 0.9, 0.25, 0.9, 0.25, 0.95, 0.2812, 0.95, 0.3125, 0.55, 0.2812, 0.55, 0.2812, 0.6, 0.3125, 0.6, 0.3125, 0.6, 0.2812, 0.6, 0.2812, 0.65, 0.3125, 0.65, 0.3125, 0.65, 0.2812, 0.65, 0.2812, 0.7, 0.3125, 0.7, 0.3125, 0.7, 0.2812, 0.7, 0.2812, 0.75, 0.3125, 0.75, 0.3125, 0.75, 0.2812, 0.75, 0.2812, 0.8, 0.3125, 0.8, 0.3125, 0.8, 0.2812, 0.8, 0.2812, 0.85, 0.3125, 0.85, 0.3125, 0.85, 0.2812, 0.85, 0.2812, 0.9, 0.3125, 0.9, 0.3125, 0.9, 0.2812, 0.9, 0.2812, 0.95, 0.3125, 0.95, 0.3438, 0.55, 0.3125, 0.55, 0.3125, 0.6, 0.3437, 0.6, 0.3437, 0.6, 0.3125, 0.6, 0.3125, 0.65, 0.3437, 0.65, 0.3437, 0.65, 0.3125, 0.65, 0.3125, 0.7, 0.3437, 0.7, 0.3437, 0.7, 0.3125, 0.7, 0.3125, 0.75, 0.3437, 0.75, 0.3437, 0.75, 0.3125, 0.75, 0.3125, 0.8, 0.3438, 0.8, 0.3438, 0.8, 0.3125, 0.8, 0.3125, 0.85, 0.3438, 0.85, 0.3438, 0.85, 0.3125, 0.85, 0.3125, 0.9, 0.3438, 0.9, 0.3438, 0.9, 0.3125, 0.9, 0.3125, 0.95, 0.3438, 0.95, 0.375, 0.55, 0.3438, 0.55, 0.3437, 0.6, 0.375, 0.6, 0.375, 0.6, 0.3437, 0.6, 0.3437, 0.65, 0.375, 0.65, 0.375, 0.65, 0.3437, 0.65, 0.3437, 0.7, 0.375, 0.7, 0.375, 0.7, 0.3437, 0.7, 0.3437, 0.75, 0.375, 0.75, 0.375, 0.75, 0.3437, 0.75, 0.3438, 0.8, 0.375, 0.8, 0.375, 0.8, 0.3438, 0.8, 0.3438, 0.85, 0.375, 0.85, 0.375, 0.85, 0.3438, 0.85, 0.3438, 0.9, 0.375, 0.9, 0.375, 0.9, 0.3438, 0.9, 0.3438, 0.95, 0.375, 0.95, 0.4062, 0.55, 0.375, 0.55, 0.375, 0.6, 0.4062, 0.6, 0.4062, 0.6, 0.375, 0.6, 0.375, 0.65, 0.4063, 0.65, 0.4063, 0.65, 0.375, 0.65, 0.375, 0.7, 0.4063, 0.7, 0.4063, 0.7, 0.375, 0.7, 0.375, 0.75, 0.4062, 0.75, 0.4062, 0.75, 0.375, 0.75, 0.375, 0.8, 0.4062, 0.8, 0.4062, 0.8, 0.375, 0.8, 0.375, 0.85, 0.4062, 0.85, 0.4062, 0.85, 0.375, 0.85, 0.375, 0.9, 0.4062, 0.9, 0.4062, 0.9, 0.375, 0.9, 0.375, 0.95, 0.4062, 0.95, 0.4375, 0.55, 0.4062, 0.55, 0.4062, 0.6, 0.4375, 0.6, 0.4375, 0.6, 0.4062, 0.6, 0.4063, 0.65, 0.4375, 0.65, 0.4375, 0.65, 0.4063, 0.65, 0.4063, 0.7, 0.4375, 0.7, 0.4375, 0.7, 0.4063, 0.7, 0.4062, 0.75, 0.4375, 0.75, 0.4375, 0.75, 0.4062, 0.75, 0.4062, 0.8, 0.4375, 0.8, 0.4375, 0.8, 0.4062, 0.8, 0.4062, 0.85, 0.4375, 0.85, 0.4375, 0.85, 0.4062, 0.85, 0.4062, 0.9, 0.4375, 0.9, 0.4375, 0.9, 0.4062, 0.9, 0.4062, 0.95, 0.4375, 0.95, 0.4688, 0.55, 0.4375, 0.55, 0.4375, 0.6, 0.4688, 0.6, 0.4688, 0.6, 0.4375, 0.6, 0.4375, 0.65, 0.4688, 0.65, 0.4688, 0.65, 0.4375, 0.65, 0.4375, 0.7, 0.4688, 0.7, 0.4688, 0.7, 0.4375, 0.7, 0.4375, 0.75, 0.4688, 0.75, 0.4688, 0.75, 0.4375, 0.75, 0.4375, 0.8, 0.4688, 0.8, 0.4688, 0.8, 0.4375, 0.8, 0.4375, 0.85, 0.4688, 0.85, 0.4688, 0.85, 0.4375, 0.85, 0.4375, 0.9, 0.4688, 0.9, 0.4688, 0.9, 0.4375, 0.9, 0.4375, 0.95, 0.4688, 0.95, 0.5, 0.55, 0.4688, 0.55, 0.4688, 0.6, 0.5, 0.6, 0.5, 0.6, 0.4688, 0.6, 0.4688, 0.65, 0.5, 0.65, 0.5, 0.65, 0.4688, 0.65, 0.4688, 0.7, 0.5, 0.7, 0.5, 0.7, 0.4688, 0.7, 0.4688, 0.75, 0.5, 0.75, 0.5, 0.75, 0.4688, 0.75, 0.4688, 0.8, 0.5, 0.8, 0.5, 0.8, 0.4688, 0.8, 0.4688, 0.85, 0.5, 0.85, 0.5, 0.85, 0.4688, 0.85, 0.4688, 0.9, 0.5, 0.9, 0.5, 0.9, 0.4688, 0.9, 0.4688, 0.95, 0.5, 0.95, 0.5312, 0.55, 0.5, 0.55, 0.5, 0.6, 0.5312, 0.6, 0.5312, 0.6, 0.5, 0.6, 0.5, 0.65, 0.5312, 0.65, 0.5312, 0.65, 0.5, 0.65, 0.5, 0.7, 0.5312, 0.7, 0.5312, 0.7, 0.5, 0.7, 0.5, 0.75, 0.5312, 0.75, 0.5312, 0.75, 0.5, 0.75, 0.5, 0.8, 0.5312, 0.8, 0.5312, 0.8, 0.5, 0.8, 0.5, 0.85, 0.5312, 0.85, 0.5312, 0.85, 0.5, 0.85, 0.5, 0.9, 0.5312, 0.9, 0.5312, 0.9, 0.5, 0.9, 0.5, 0.95, 0.5312, 0.95, 0.5625, 0.55, 0.5312, 0.55, 0.5312, 0.6, 0.5625, 0.6, 0.5625, 0.6, 0.5312, 0.6, 0.5312, 0.65, 0.5625, 0.65, 0.5625, 0.65, 0.5312, 0.65, 0.5312, 0.7, 0.5625, 0.7, 0.5625, 0.7, 0.5312, 0.7, 0.5312, 0.75, 0.5625, 0.75, 0.5625, 0.75, 0.5312, 0.75, 0.5312, 0.8, 0.5625, 0.8, 0.5625, 0.8, 0.5312, 0.8, 0.5312, 0.85, 0.5625, 0.85, 0.5625, 0.85, 0.5312, 0.85, 0.5312, 0.9, 0.5625, 0.9, 0.5625, 0.9, 0.5312, 0.9, 0.5312, 0.95, 0.5625, 0.95, 0.5938, 0.55, 0.5625, 0.55, 0.5625, 0.6, 0.5938, 0.6, 0.5938, 0.6, 0.5625, 0.6, 0.5625, 0.65, 0.5938, 0.65, 0.5938, 0.65, 0.5625, 0.65, 0.5625, 0.7, 0.5938, 0.7, 0.5938, 0.7, 0.5625, 0.7, 0.5625, 0.75, 0.5938, 0.75, 0.5938, 0.75, 0.5625, 0.75, 0.5625, 0.8, 0.5938, 0.8, 0.5938, 0.8, 0.5625, 0.8, 0.5625, 0.85, 0.5938, 0.85, 0.5938, 0.85, 0.5625, 0.85, 0.5625, 0.9, 0.5938, 0.9, 0.5938, 0.9, 0.5625, 0.9, 0.5625, 0.95, 0.5938, 0.95, 0.625, 0.55, 0.5938, 0.55, 0.5938, 0.6, 0.625, 0.6, 0.625, 0.6, 0.5938, 0.6, 0.5938, 0.65, 0.625, 0.65, 0.625, 0.65, 0.5938, 0.65, 0.5938, 0.7, 0.625, 0.7, 0.625, 0.7, 0.5938, 0.7, 0.5938, 0.75, 0.625, 0.75, 0.625, 0.75, 0.5938, 0.75, 0.5938, 0.8, 0.625, 0.8, 0.625, 0.8, 0.5938, 0.8, 0.5938, 0.85, 0.625, 0.85, 0.625, 0.85, 0.5938, 0.85, 0.5938, 0.9, 0.625, 0.9, 0.625, 0.9, 0.5938, 0.9, 0.5938, 0.95, 0.625, 0.95, 0.6562, 0.55, 0.625, 0.55, 0.625, 0.6, 0.6562, 0.6, 0.6562, 0.6, 0.625, 0.6, 0.625, 0.65, 0.6563, 0.65, 0.6563, 0.65, 0.625, 0.65, 0.625, 0.7, 0.6563, 0.7, 0.6563, 0.7, 0.625, 0.7, 0.625, 0.75, 0.6562, 0.75, 0.6562, 0.75, 0.625, 0.75, 0.625, 0.8, 0.6562, 0.8, 0.6562, 0.8, 0.625, 0.8, 0.625, 0.85, 0.6562, 0.85, 0.6562, 0.85, 0.625, 0.85, 0.625, 0.9, 0.6562, 0.9, 0.6562, 0.9, 0.625, 0.9, 0.625, 0.95, 0.6562, 0.95, 0.6875, 0.55, 0.6562, 0.55, 0.6562, 0.6, 0.6875, 0.6, 0.6875, 0.6, 0.6562, 0.6, 0.6563, 0.65, 0.6875, 0.65, 0.6875, 0.65, 0.6563, 0.65, 0.6563, 0.7, 0.6875, 0.7, 0.6875, 0.7, 0.6563, 0.7, 0.6562, 0.75, 0.6875, 0.75, 0.6875, 0.75, 0.6562, 0.75, 0.6562, 0.8, 0.6875, 0.8, 0.6875, 0.8, 0.6562, 0.8, 0.6562, 0.85, 0.6875, 0.85, 0.6875, 0.85, 0.6562, 0.85, 0.6562, 0.9, 0.6875, 0.9, 0.6875, 0.9, 0.6562, 0.9, 0.6562, 0.95, 0.6875, 0.95, 0.7188, 0.55, 0.6875, 0.55, 0.6875, 0.6, 0.7188, 0.6, 0.7188, 0.6, 0.6875, 0.6, 0.6875, 0.65, 0.7188, 0.65, 0.7188, 0.65, 0.6875, 0.65, 0.6875, 0.7, 0.7188, 0.7, 0.7188, 0.7, 0.6875, 0.7, 0.6875, 0.75, 0.7188, 0.75, 0.7188, 0.75, 0.6875, 0.75, 0.6875, 0.8, 0.7188, 0.8, 0.7188, 0.8, 0.6875, 0.8, 0.6875, 0.85, 0.7187, 0.85, 0.7187, 0.85, 0.6875, 0.85, 0.6875, 0.9, 0.7187, 0.9, 0.7187, 0.9, 0.6875, 0.9, 0.6875, 0.95, 0.7187, 0.95, 0.75, 0.55, 0.7188, 0.55, 0.7188, 0.6, 0.75, 0.6, 0.75, 0.6, 0.7188, 0.6, 0.7188, 0.65, 0.75, 0.65, 0.75, 0.65, 0.7188, 0.65, 0.7188, 0.7, 0.75, 0.7, 0.75, 0.7, 0.7188, 0.7, 0.7188, 0.75, 0.75, 0.75, 0.75, 0.75, 0.7188, 0.75, 0.7188, 0.8, 0.75, 0.8, 0.75, 0.8, 0.7188, 0.8, 0.7187, 0.85, 0.75, 0.85, 0.75, 0.85, 0.7187, 0.85, 0.7187, 0.9, 0.75, 0.9, 0.75, 0.9, 0.7187, 0.9, 0.7187, 0.95, 0.75, 0.95, 0.7812, 0.55, 0.75, 0.55, 0.75, 0.6, 0.7812, 0.6, 0.7812, 0.6, 0.75, 0.6, 0.75, 0.65, 0.7812, 0.65, 0.7812, 0.65, 0.75, 0.65, 0.75, 0.7, 0.7812, 0.7, 0.7812, 0.7, 0.75, 0.7, 0.75, 0.75, 0.7812, 0.75, 0.7812, 0.75, 0.75, 0.75, 0.75, 0.8, 0.7812, 0.8, 0.7812, 0.8, 0.75, 0.8, 0.75, 0.85, 0.7812, 0.85, 0.7812, 0.85, 0.75, 0.85, 0.75, 0.9, 0.7812, 0.9, 0.7812, 0.9, 0.75, 0.9, 0.75, 0.95, 0.7812, 0.95, 0.8125, 0.55, 0.7812, 0.55, 0.7812, 0.6, 0.8125, 0.6, 0.8125, 0.6, 0.7812, 0.6, 0.7812, 0.65, 0.8125, 0.65, 0.8125, 0.65, 0.7812, 0.65, 0.7812, 0.7, 0.8125, 0.7, 0.8125, 0.7, 0.7812, 0.7, 0.7812, 0.75, 0.8125, 0.75, 0.8125, 0.75, 0.7812, 0.75, 0.7812, 0.8, 0.8125, 0.8, 0.8125, 0.8, 0.7812, 0.8, 0.7812, 0.85, 0.8125, 0.85, 0.8125, 0.85, 0.7812, 0.85, 0.7812, 0.9, 0.8125, 0.9, 0.8125, 0.9, 0.7812, 0.9, 0.7812, 0.95, 0.8125, 0.95, 0.8438, 0.55, 0.8125, 0.55, 0.8125, 0.6, 0.8437, 0.6, 0.8437, 0.6, 0.8125, 0.6, 0.8125, 0.65, 0.8438, 0.65, 0.8438, 0.65, 0.8125, 0.65, 0.8125, 0.7, 0.8438, 0.7, 0.8438, 0.7, 0.8125, 0.7, 0.8125, 0.75, 0.8438, 0.75, 0.8438, 0.75, 0.8125, 0.75, 0.8125, 0.8, 0.8438, 0.8, 0.8438, 0.8, 0.8125, 0.8, 0.8125, 0.85, 0.8438, 0.85, 0.8438, 0.85, 0.8125, 0.85, 0.8125, 0.9, 0.8438, 0.9, 0.8438, 0.9, 0.8125, 0.9, 0.8125, 0.95, 0.8438, 0.95, 0.875, 0.55, 0.8438, 0.55, 0.8437, 0.6, 0.875, 0.6, 0.875, 0.6, 0.8437, 0.6, 0.8438, 0.65, 0.875, 0.65, 0.875, 0.65, 0.8438, 0.65, 0.8438, 0.7, 0.875, 0.7, 0.875, 0.7, 0.8438, 0.7, 0.8438, 0.75, 0.875, 0.75, 0.875, 0.75, 0.8438, 0.75, 0.8438, 0.8, 0.875, 0.8, 0.875, 0.8, 0.8438, 0.8, 0.8438, 0.85, 0.875, 0.85, 0.875, 0.85, 0.8438, 0.85, 0.8438, 0.9, 0.875, 0.9, 0.875, 0.9, 0.8438, 0.9, 0.8438, 0.95, 0.875, 0.95, 0.9062, 0.55, 0.875, 0.55, 0.875, 0.6, 0.9062, 0.6, 0.9062, 0.6, 0.875, 0.6, 0.875, 0.65, 0.9062, 0.65, 0.9062, 0.65, 0.875, 0.65, 0.875, 0.7, 0.9062, 0.7, 0.9062, 0.7, 0.875, 0.7, 0.875, 0.75, 0.9062, 0.75, 0.9062, 0.75, 0.875, 0.75, 0.875, 0.8, 0.9062, 0.8, 0.9062, 0.8, 0.875, 0.8, 0.875, 0.85, 0.9062, 0.85, 0.9062, 0.85, 0.875, 0.85, 0.875, 0.9, 0.9062, 0.9, 0.9062, 0.9, 0.875, 0.9, 0.875, 0.95, 0.9062, 0.95, 0.9375, 0.55, 0.9062, 0.55, 0.9062, 0.6, 0.9375, 0.6, 0.9375, 0.6, 0.9062, 0.6, 0.9062, 0.65, 0.9375, 0.65, 0.9375, 0.65, 0.9062, 0.65, 0.9062, 0.7, 0.9375, 0.7, 0.9375, 0.7, 0.9062, 0.7, 0.9062, 0.75, 0.9375, 0.75, 0.9375, 0.75, 0.9062, 0.75, 0.9062, 0.8, 0.9375, 0.8, 0.9375, 0.8, 0.9062, 0.8, 0.9062, 0.85, 0.9375, 0.85, 0.9375, 0.85, 0.9062, 0.85, 0.9062, 0.9, 0.9375, 0.9, 0.9375, 0.9, 0.9062, 0.9, 0.9062, 0.95, 0.9375, 0.95, 0.9688, 0.55, 0.9375, 0.55, 0.9375, 0.6, 0.9688, 0.6, 0.9688, 0.6, 0.9375, 0.6, 0.9375, 0.65, 0.9688, 0.65, 0.9688, 0.65, 0.9375, 0.65, 0.9375, 0.7, 0.9688, 0.7, 0.9688, 0.7, 0.9375, 0.7, 0.9375, 0.75, 0.9688, 0.75, 0.9688, 0.75, 0.9375, 0.75, 0.9375, 0.8, 0.9688, 0.8, 0.9688, 0.8, 0.9375, 0.8, 0.9375, 0.85, 0.9688, 0.85, 0.9688, 0.85, 0.9375, 0.85, 0.9375, 0.9, 0.9688, 0.9, 0.9688, 0.9, 0.9375, 0.9, 0.9375, 0.95, 0.9688, 0.95, 1.0, 0.55, 0.9688, 0.55, 0.9688, 0.6, 1.0, 0.6, 1.0, 0.6, 0.9688, 0.6, 0.9688, 0.65, 1.0, 0.65, 1.0, 0.65, 0.9688, 0.65, 0.9688, 0.7, 1.0, 0.7, 1.0, 0.7, 0.9688, 0.7, 0.9688, 0.75, 1.0, 0.75, 1.0, 0.75, 0.9688, 0.75, 0.9688, 0.8, 1.0, 0.8, 1.0, 0.8, 0.9688, 0.8, 0.9688, 0.85, 1.0, 0.85, 1.0, 0.85, 0.9688, 0.85, 0.9688, 0.9, 1.0, 0.9, 1.0, 0.9, 0.9688, 0.9, 0.9688, 0.95, 1.0, 0.95, 0.9688, 0.55, 0.9688, 0.55, 1.0, 0.55, 1.0, 0.55])
me_cylinder_001.materials.append(mat_sticker)
me_cylinder_001.materials.append(mat_barrel)
me_cylinder_001.use_remesh_fix_poles = True
me_cylinder_001.use_remesh_preserve_attributes = False
me_cylinder_001.use_mirror_vertex_groups = False
me_cylinder_001.update()

# ---- objects
ob_barrel = bpy.data.objects.new('Barrel', me_cylinder_001)

# ---- transforms, parenting, visibility, modifiers, constraints
ob_barrel.location = (0.00154, 0.004909, 5.361)
ob_barrel.rotation_euler = (0.0, -0.0, 1.165)
ob_barrel.scale = (0.7399, 0.7399, 0.7399)
ob_barrel.lineart.crease_threshold = 0.0

# ---- collection membership
col_collection.objects.link(ob_barrel)

# ---- scene / render settings (as saved in the file)
scene.frame_start = 1; scene.frame_end = 250; scene.frame_set(1)
scene.render.engine = 'BLENDER_EEVEE_NEXT'
scene.cycles.use_denoising = False
scene.cycles.samples = 128
scene.cycles.sampling_pattern = 'TABULATED_SOBOL'
scene.cycles.use_adaptive_sampling = False
scene.cycles.use_light_tree = False
scene.view_settings.view_transform = 'Filmic'
bpy.context.view_layer.update()

# ---- added for rendering (the .blend has no active camera and no usable light): camera, sun
cam_auto = bpy.data.cameras.new('AutoCamera')
cam_auto.lens = 50.0
cam_auto.sensor_width = 36.0
cam_auto.clip_end = 1000.0
ob_auto_camera = bpy.data.objects.new('AutoCamera', cam_auto)
scene.collection.objects.link(ob_auto_camera)
ob_auto_camera.location = (-0.0765214, -3.32845, 7.12743)
ob_auto_camera.rotation_euler = (1.09748, -7.21219e-08, 0.694738)
scene.camera = ob_auto_camera
light_auto_sun = bpy.data.lights.new('AutoSun', 'SUN')
light_auto_sun.energy = 3.0
light_auto_sun.angle = 0.0523599
ob_auto_sun = bpy.data.objects.new('AutoSun', light_auto_sun)
scene.collection.objects.link(ob_auto_sun)
ob_auto_sun.rotation_euler = (0.872665, 0.174533, 0.523599)
bpy.context.view_layer.update()
